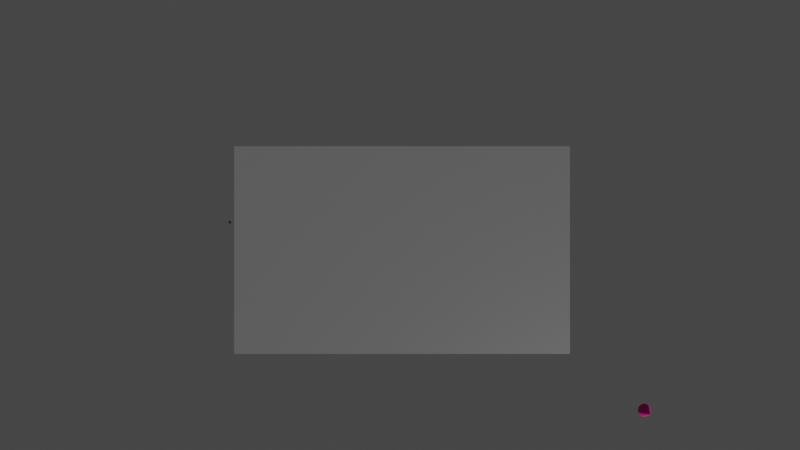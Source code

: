 # Source: CasaCompleta.blend  (saved by Blender 2.81.16; exported with 4.5.12 LTS)
import bpy
from mathutils import Matrix  # noqa: F401  (used for matrix-valued properties, if any)

bpy.ops.wm.read_factory_settings(use_empty=True)
scene = bpy.context.scene
scene.name = 'Scene'

# ---- collections
col_casa = bpy.data.collections.new('Casa'); scene.collection.children.link(col_casa)
col_portas = bpy.data.collections.new('Portas'); col_casa.children.link(col_portas)
col_chaos = bpy.data.collections.new('Chaos'); col_casa.children.link(col_chaos)

# ---- materials (node trees are filled in below, after node groups)
mat_materiais_002 = bpy.data.materials.new('Materiais.002')
mat_materiais_002.use_transparent_shadow = False
mat_material_teto = bpy.data.materials.new('Material_Teto')
mat_material_teto.use_transparent_shadow = False
mat_material_paredes = bpy.data.materials.new('Material_Paredes')
mat_material_paredes.use_transparent_shadow = False
mat_material_porta = bpy.data.materials.new('Material_Porta')
mat_material_porta.use_transparent_shadow = False
mat_materialchao = bpy.data.materials.new('MaterialChao')
mat_materialchao.use_transparent_shadow = False

# ---- material node trees
mat_materiais_002.use_nodes = True; mat_materiais_002.node_tree.nodes.clear()
_N = mat_materiais_002.node_tree.nodes; _L = mat_materiais_002.node_tree.links
n0 = _N.new('ShaderNodeOutputMaterial'); n0.name = 'Saída de material'; n0.location = (300, 300)
n1 = _N.new('ShaderNodeBsdfPrincipled'); n1.name = 'BSDF - Pré-fundamentado'; n1.location = (10, 300)
n1.distribution = 'GGX'
n1.subsurface_method = 'BURLEY'
n1.inputs[0].default_value = (0.8, 0.0, 0.3009, 1.0)
n1.inputs[3].default_value = 1.45
n1.inputs[27].default_value = (0.0, 0.0, 0.0, 1.0)
n1.inputs[28].default_value = 1.0
_L.new(n1.outputs[0], n0.inputs[0])
n0.is_active_output = True
mat_material_teto.use_nodes = True; mat_material_teto.node_tree.nodes.clear()
_N = mat_material_teto.node_tree.nodes; _L = mat_material_teto.node_tree.links
n0 = _N.new('ShaderNodeOutputMaterial'); n0.name = 'Saída de material'; n0.location = (300, 300)
n1 = _N.new('ShaderNodeBsdfPrincipled'); n1.name = 'BSDF - Pré-fundamentado'; n1.location = (10, 300)
n1.distribution = 'GGX'
n1.subsurface_method = 'BURLEY'
n1.inputs[0].default_value = (0.1301, 0.1274, 0.1301, 1.0)
n1.inputs[3].default_value = 1.45
n1.inputs[27].default_value = (0.0, 0.0, 0.0, 1.0)
n1.inputs[28].default_value = 1.0
_L.new(n1.outputs[0], n0.inputs[0])
n0.is_active_output = True
mat_material_paredes.use_nodes = True; mat_material_paredes.node_tree.nodes.clear()
_N = mat_material_paredes.node_tree.nodes; _L = mat_material_paredes.node_tree.links
n0 = _N.new('ShaderNodeOutputMaterial'); n0.name = 'Saída de material'; n0.location = (300, 300)
n1 = _N.new('ShaderNodeBsdfPrincipled'); n1.name = 'BSDF - Pré-fundamentado'; n1.location = (10, 300)
n1.distribution = 'GGX'
n1.subsurface_method = 'BURLEY'
n1.inputs[0].default_value = (0.1055, 0.1055, 0.1055, 1.0)
n1.inputs[3].default_value = 1.45
n1.inputs[27].default_value = (0.0, 0.0, 0.0, 1.0)
n1.inputs[28].default_value = 1.0
_L.new(n1.outputs[0], n0.inputs[0])
n0.is_active_output = True
mat_material_porta.use_nodes = True; mat_material_porta.node_tree.nodes.clear()
_N = mat_material_porta.node_tree.nodes; _L = mat_material_porta.node_tree.links
n0 = _N.new('ShaderNodeOutputMaterial'); n0.name = 'Saída de material'; n0.location = (300, 300)
n1 = _N.new('ShaderNodeBsdfPrincipled'); n1.name = 'BSDF - Pré-fundamentado'; n1.location = (10, 300)
n1.distribution = 'GGX'
n1.subsurface_method = 'BURLEY'
n1.inputs[0].default_value = (0.4299, 0.475, 0.563, 1.0)
n1.inputs[3].default_value = 1.45
n1.inputs[27].default_value = (0.0, 0.0, 0.0, 1.0)
n1.inputs[28].default_value = 1.0
_L.new(n1.outputs[0], n0.inputs[0])
n0.is_active_output = True
mat_materialchao.use_nodes = True; mat_materialchao.node_tree.nodes.clear()
_N = mat_materialchao.node_tree.nodes; _L = mat_materialchao.node_tree.links
n0 = _N.new('ShaderNodeOutputMaterial'); n0.name = 'Saída de material'; n0.location = (300, 300)
n1 = _N.new('ShaderNodeBsdfPrincipled'); n1.name = 'BSDF - Pré-fundamentado'; n1.location = (10, 300)
n1.distribution = 'GGX'
n1.subsurface_method = 'BURLEY'
n1.inputs[3].default_value = 1.45
n1.inputs[27].default_value = (0.0, 0.0, 0.0, 1.0)
n1.inputs[28].default_value = 1.0
_L.new(n1.outputs[0], n0.inputs[0])
n0.is_active_output = True

# ---- world
world_world = bpy.data.worlds.new('World'); scene.world = world_world
world_world.use_nodes = True; world_world.node_tree.nodes.clear()
_N = world_world.node_tree.nodes; _L = world_world.node_tree.links
n0 = _N.new('ShaderNodeOutputWorld'); n0.name = 'World Output'; n0.location = (300, 300)
n1 = _N.new('ShaderNodeBackground'); n1.name = 'Background'; n1.location = (10, 300)
n1.inputs[0].default_value = (0.05088, 0.05088, 0.05088, 1.0)
_L.new(n1.outputs[0], n0.inputs[0])
n0.is_active_output = True
world_world.color = (0.05088, 0.05088, 0.05088)
world_world.use_sun_shadow = False
world_world.sun_shadow_jitter_overblur = 0.0

# ---- cameras
cam_camera = bpy.data.cameras.new('Camera')
cam_camera.clip_end = 100.0
cam_camera.lens = 25.0
cam_camera.ortho_scale = 7.314

# ---- meshes
me_cone = bpy.data.meshes.new('Cone')
me_cone.from_pydata([(0.0, 1.0, -1.0), (0.1951, 0.9808, -1.0), (0.3827, 0.9239, -1.0), (0.5556, 0.8315, -1.0), (0.7071, 0.7071, -1.0), (0.8315, 0.5556, -1.0), (0.9239, 0.3827, -1.0), (0.9808, 0.1951, -1.0), (1.0, 7.55e-08, -1.0), (0.9808, -0.1951, -1.0), (0.9239, -0.3827, -1.0), (0.8315, -0.5556, -1.0), (0.7071, -0.7071, -1.0), (0.5556, -0.8315, -1.0), (0.3827, -0.9239, -1.0), (0.1951, -0.9808, -1.0), (-3.258e-07, -1.0, -1.0), (-0.1951, -0.9808, -1.0), (-0.3827, -0.9239, -1.0), (-0.5556, -0.8315, -1.0), (-0.7071, -0.7071, -1.0), (-0.8315, -0.5556, -1.0), (-0.9239, -0.3827, -1.0), (0.0, 0.0, 1.0), (-0.9808, -0.1951, -1.0), (-1.0, 9.656e-07, -1.0), (-0.9808, 0.1951, -1.0), (-0.9239, 0.3827, -1.0), (-0.8315, 0.5556, -1.0), (-0.7071, 0.7071, -1.0), (-0.5556, 0.8315, -1.0), (-0.3827, 0.9239, -1.0), (-0.1951, 0.9808, -1.0)], [], [(0, 23, 1), (1, 23, 2), (2, 23, 3), (3, 23, 4), (4, 23, 5), (5, 23, 6), (6, 23, 7), (7, 23, 8), (8, 23, 9), (9, 23, 10), (10, 23, 11), (11, 23, 12), (12, 23, 13), (13, 23, 14), (14, 23, 15), (15, 23, 16), (16, 23, 17), (17, 23, 18), (18, 23, 19), (19, 23, 20), (20, 23, 21), (21, 23, 22), (22, 23, 24), (24, 23, 25), (25, 23, 26), (26, 23, 27), (27, 23, 28), (28, 23, 29), (29, 23, 30), (30, 23, 31), (31, 23, 32), (32, 23, 0), (0, 1, 2, 3, 4, 5, 6, 7, 8, 9, 10, 11, 12, 13, 14, 15, 16, 17, 18, 19, 20, 21, 22, 24, 25, 26, 27, 28, 29, 30, 31, 32)])
_uv = me_cone.uv_layers.new(name='Mapa UV')
_uv.uv.foreach_set('vector', [0.25, 0.49, 0.25, 0.25, 0.2968, 0.4854, 0.2968, 0.4854, 0.25, 0.25, 0.3418, 0.4717, 0.3418, 0.4717, 0.25, 0.25, 0.3833, 0.4496, 0.3833, 0.4496, 0.25, 0.25, 0.4197, 0.4197, 0.4197, 0.4197, 0.25, 0.25, 0.4496, 0.3833, 0.4496, 0.3833, 0.25, 0.25, 0.4717, 0.3418, 0.4717, 0.3418, 0.25, 0.25, 0.4854, 0.2968, 0.4854, 0.2968, 0.25, 0.25, 0.49, 0.25, 0.49, 0.25, 0.25, 0.25, 0.4854, 0.2032, 0.4854, 0.2032, 0.25, 0.25, 0.4717, 0.1582, 0.4717, 0.1582, 0.25, 0.25, 0.4496, 0.1167, 0.4496, 0.1167, 0.25, 0.25, 0.4197, 0.08029, 0.4197, 0.08029, 0.25, 0.25, 0.3833, 0.05045, 0.3833, 0.05045, 0.25, 0.25, 0.3418, 0.02827, 0.3418, 0.02827, 0.25, 0.25, 0.2968, 0.01461, 0.2968, 0.01461, 0.25, 0.25, 0.25, 0.01, 0.25, 0.01, 0.25, 0.25, 0.2032, 0.01461, 0.2032, 0.01461, 0.25, 0.25, 0.1582, 0.02827, 0.1582, 0.02827, 0.25, 0.25, 0.1167, 0.05045, 0.1167, 0.05045, 0.25, 0.25, 0.08029, 0.08029, 0.08029, 0.08029, 0.25, 0.25, 0.05045, 0.1167, 0.05045, 0.1167, 0.25, 0.25, 0.02827, 0.1582, 0.02827, 0.1582, 0.25, 0.25, 0.01461, 0.2032, 0.01461, 0.2032, 0.25, 0.25, 0.01, 0.25, 0.01, 0.25, 0.25, 0.25, 0.01461, 0.2968, 0.01461, 0.2968, 0.25, 0.25, 0.02827, 0.3418, 0.02827, 0.3418, 0.25, 0.25, 0.05045, 0.3833, 0.05045, 0.3833, 0.25, 0.25, 0.08029, 0.4197, 0.08029, 0.4197, 0.25, 0.25, 0.1167, 0.4496, 0.1167, 0.4496, 0.25, 0.25, 0.1582, 0.4717, 0.1582, 0.4717, 0.25, 0.25, 0.2032, 0.4854, 0.2032, 0.4854, 0.25, 0.25, 0.25, 0.49, 0.75, 0.49, 0.7968, 0.4854, 0.8418, 0.4717, 0.8833, 0.4496, 0.9197, 0.4197, 0.9496, 0.3833, 0.9717, 0.3418, 0.9854, 0.2968, 0.99, 0.25, 0.9854, 0.2032, 0.9717, 0.1582, 0.9496, 0.1167, 0.9197, 0.08029, 0.8833, 0.05045, 0.8418, 0.02827, 0.7968, 0.01461, 0.75, 0.01, 0.7032, 0.01461, 0.6582, 0.02827, 0.6167, 0.05045, 0.5803, 0.08029, 0.5504, 0.1167, 0.5283, 0.1582, 0.5146, 0.2032, 0.51, 0.25, 0.5146, 0.2968, 0.5283, 0.3418, 0.5504, 0.3833, 0.5803, 0.4197, 0.6167, 0.4496, 0.6582, 0.4717, 0.7032, 0.4854])
me_cone.materials.append(mat_materiais_002)
me_cone.use_remesh_fix_poles = True
me_cone.use_remesh_preserve_attributes = False
me_cone.use_mirror_vertex_groups = False
me_cone.update()
me_cubo_035 = bpy.data.meshes.new('Cubo.035')
me_cubo_035.from_pydata([(-2.182, 2.647, 25.0), (2.27, 2.647, 25.0), (2.27, -1.671, 25.0), (-2.183, -1.671, 25.0), (2.27, -1.671, 30.0), (-2.183, -1.671, 30.0), (-2.182, 2.647, 30.0), (2.27, 2.647, 30.0)], [], [(2, 3, 0, 1), (4, 7, 6, 5), (2, 4, 5, 3), (1, 7, 4, 2), (3, 5, 6, 0), (0, 6, 7, 1)])
_uv = me_cubo_035.uv_layers.new(name='Mapa UV')
_uv.uv.foreach_set('vector', [0.0, 0.0, 0.0, 0.0, 0.0, 0.0, 0.0, 0.0, 0.0, 0.0, 0.0, 0.0, 0.0, 0.0, 0.0, 0.0, 0.0, 0.0, 0.0, 0.0, 0.0, 0.0, 0.0, 0.0, 0.0, 0.0, 0.0, 0.0, 0.0, 0.0, 0.0, 0.0, 0.0, 0.0, 0.0, 0.0, 0.0, 0.0, 0.0, 0.0, 0.0, 0.0, 0.0, 0.0, 0.0, 0.0, 0.0, 0.0])
me_cubo_035.materials.append(mat_material_teto)
me_cubo_035.use_remesh_fix_poles = True
me_cubo_035.use_remesh_preserve_attributes = False
me_cubo_035.use_mirror_vertex_groups = False
me_cubo_035.update()
me_cubo_000 = bpy.data.meshes.new('Cubo.000')
me_cubo_000.from_pydata([(1.154, -0.006896, -25.0), (-1.154, -0.006896, -25.0), (1.154, 0.006897, -25.0), (-1.154, 0.006897, -25.0), (-1.154, -0.006896, 25.0), (1.154, -0.006896, 25.0), (-1.154, 0.006897, 25.0), (1.154, 0.006897, 25.0), (-2.174, 0.6328, -27.0), (-2.174, 0.6328, -25.0), (-2.174, 2.633, -27.0), (-2.174, 2.633, -25.0), (-0.1736, 0.6328, -27.0), (-0.1736, 0.6328, -25.0), (-0.1736, 2.633, -27.0), (-0.1736, 2.633, -25.0), (-2.182, 2.633, -27.0), (-2.182, 0.6328, -27.0), (-2.182, 0.6328, -25.0), (-2.182, 2.633, -25.0), (-0.1648, 2.633, -25.0), (-0.1648, 2.633, -27.0), (-0.1648, 0.6328, -27.0), (-0.1648, 0.6328, -25.0), (0.7363, 2.633, -25.0), (0.7363, 2.633, -27.0), (0.7363, 0.6328, -27.0), (0.7363, 0.6328, -25.0), (0.7451, 2.633, -25.0), (0.7451, 2.633, -27.0), (0.7451, 0.6328, -27.0), (0.7451, 0.6328, -25.0), (2.262, 2.633, -25.0), (2.262, 2.633, -27.0), (2.262, 0.6328, -27.0), (2.262, 0.6328, -25.0), (2.27, 2.633, -25.0), (2.27, 2.633, -27.0), (2.27, 0.6328, -27.0), (2.27, 0.6328, -25.0), (-2.174, 0.619, -27.0), (-2.174, 0.619, -25.0), (-0.1736, 0.619, -25.0), (-0.1736, 0.619, -27.0), (-2.182, 0.619, -27.0), (-2.182, 0.619, -25.0), (-0.1648, 0.619, -25.0), (-0.1648, 0.619, -27.0), (0.7363, 0.619, -25.0), (0.7363, 0.619, -27.0), (0.7451, 0.619, -25.0), (0.7451, 0.619, -27.0), (2.262, 0.619, -25.0), (2.262, 0.619, -27.0), (2.27, 0.619, -25.0), (2.27, 0.619, -27.0), (2.262, -1.657, -25.0), (2.262, -1.657, -27.0), (2.27, -1.657, -25.0), (2.27, -1.657, -27.0), (2.262, -1.671, -25.0), (2.262, -1.671, -27.0), (2.27, -1.671, -25.0), (2.27, -1.671, -27.0), (1.163, 0.619, -25.0), (1.163, 0.619, -27.0), (1.163, -1.657, -25.0), (1.163, -1.657, -27.0), (1.163, -1.671, -25.0), (1.163, -1.671, -27.0), (1.154, 0.619, -25.0), (1.154, 0.619, -27.0), (1.154, -1.657, -25.0), (1.154, -1.657, -27.0), (1.154, -1.671, -25.0), (1.154, -1.671, -27.0), (0.7451, 0.619, -25.0), (0.7451, 0.619, -27.0), (2.262, 0.619, -25.0), (2.262, 0.619, -27.0), (1.162, 0.6328, -25.0), (1.162, 2.633, -25.0), (1.162, 2.633, -27.0), (1.162, 0.6328, -27.0), (1.162, 0.619, -25.0), (1.162, 0.619, -27.0), (1.162, 0.619, -25.0), (1.162, 0.619, -27.0), (0.7451, 0.6328, -27.0), (0.7451, 0.619, -27.0), (1.162, 0.6328, -27.0), (1.162, 0.619, -27.0), (2.27, -0.006897, -27.0), (2.262, -0.006897, -27.0), (2.262, -0.006897, -25.0), (2.27, -0.006897, -25.0), (1.163, -0.006897, -27.0), (1.163, -0.006897, -25.0), (1.154, -0.006897, -27.0), (1.154, -0.006897, -25.0), (1.154, -1.657, -25.0), (1.154, -1.657, -27.0), (1.154, -1.671, -25.0), (1.154, -1.671, -27.0), (1.154, -0.006897, -27.0), (1.154, -0.006897, -25.0), (-1.154, -1.657, -25.0), (-1.154, -1.657, -27.0), (-1.154, -1.671, -25.0), (-1.154, -1.671, -27.0), (-1.154, -0.006897, -27.0), (-1.154, -0.006897, -25.0), (-1.155, -1.657, -25.0), (-1.155, -1.657, -27.0), (-1.155, -1.671, -25.0), (-1.155, -1.671, -27.0), (-1.155, -0.006897, -27.0), (-1.155, -0.006897, -25.0), (-1.164, -1.657, -25.0), (-1.164, -1.657, -27.0), (-1.164, -1.671, -25.0), (-1.164, -1.671, -27.0), (-1.164, -0.006897, -27.0), (-1.164, -0.006897, -25.0), (-2.175, -1.657, -25.0), (-2.175, -1.657, -27.0), (-2.175, -1.671, -25.0), (-2.175, -1.671, -27.0), (-2.175, -0.006897, -27.0), (-2.175, -0.006897, -25.0), (-2.183, -1.657, -25.0), (-2.183, -1.657, -27.0), (-2.183, -1.671, -25.0), (-2.183, -1.671, -27.0), (-2.183, -0.006897, -27.0), (-2.183, -0.006897, -25.0), (1.154, 0.006896, -27.0), (1.154, 0.006896, -25.0), (-1.154, 0.006896, -27.0), (-1.154, 0.006896, -25.0), (-1.155, 0.006896, -27.0), (-1.164, 0.006896, -27.0), (-1.155, 0.006896, -25.0), (-1.164, 0.006896, -25.0), (-2.175, 0.006896, -25.0), (-2.175, 0.006896, -27.0), (-2.183, 0.006896, -27.0), (-2.183, 0.006896, -25.0), (1.154, 0.6207, -27.0), (1.154, 0.6207, -25.0), (-1.154, 0.6207, -27.0), (-1.154, 0.6207, -25.0), (-1.155, 0.6207, -27.0), (-1.164, 0.6207, -27.0), (-1.155, 0.6207, -25.0), (-1.164, 0.6207, -25.0), (-2.175, 0.6207, -25.0), (-2.175, 0.6207, -27.0), (-2.183, 0.6207, -27.0), (-2.183, 0.6207, -25.0), (-0.1736, 2.633, 25.0), (-0.1736, 0.6328, 25.0), (-2.174, 0.6328, 25.0), (-0.1648, 2.633, 25.0), (-0.1648, 0.6328, 25.0), (0.7363, 2.633, 25.0), (0.7363, 0.6328, 25.0), (0.7451, 2.633, 25.0), (0.7451, 0.6328, 25.0), (-0.1736, 0.619, 25.0), (-2.174, 0.619, 25.0), (0.7363, 0.619, 25.0), (-0.1648, 0.619, 25.0), (1.154, -1.657, 25.0), (1.163, -1.657, 25.0), (1.163, -0.006897, 25.0), (1.154, -0.006897, 25.0), (-1.154, -0.006897, 25.0), (1.154, -0.006897, 25.0), (-1.155, -1.657, 25.0), (-1.155, -0.006897, 25.0), (-1.164, -1.657, 25.0), (-1.164, -0.006897, 25.0), (-1.154, 0.006896, 25.0), (1.154, 0.006896, 25.0), (-1.164, 0.006896, 25.0), (-1.155, 0.006896, 25.0), (-1.164, 0.6207, 25.0), (-1.155, 0.6207, 25.0), (-2.174, 2.647, -25.0), (-2.174, 2.647, -27.0), (-0.1736, 2.647, -27.0), (-0.1736, 2.647, -25.0), (-2.182, 2.647, -25.0), (-2.182, 2.647, -27.0), (-0.1648, 2.647, -25.0), (-0.1648, 2.647, -27.0), (0.7363, 2.647, -25.0), (0.7363, 2.647, -27.0), (0.7451, 2.647, -25.0), (0.7451, 2.647, -27.0), (2.262, 2.647, -25.0), (2.262, 2.647, -27.0), (1.162, 2.647, -25.0), (1.162, 2.647, -27.0), (2.27, 2.647, -25.0), (2.27, 2.647, -27.0), (-2.182, 0.619, 25.0), (-2.182, 0.6328, 25.0), (-2.174, 0.6328, 25.0), (-2.174, 2.633, 25.0), (1.162, 2.647, 25.0), (1.162, 2.633, 25.0), (-0.1736, 2.633, 25.0), (-2.182, 2.633, 25.0), (-2.182, 2.647, 25.0), (2.27, 0.619, 25.0), (2.27, 0.6328, 25.0), (-0.1648, 2.633, 25.0), (2.262, 2.647, 25.0), (2.262, 2.633, 25.0), (2.262, 0.6328, 25.0), (2.262, 0.619, 25.0), (0.7363, 2.633, 25.0), (2.27, 2.633, 25.0), (2.27, 2.647, 25.0), (0.7451, 2.633, 25.0), (-2.174, 0.619, 25.0), (2.262, -1.671, 25.0), (1.163, -1.671, 25.0), (2.27, -1.657, 25.0), (2.262, -1.657, 25.0), (2.262, -0.006897, 25.0), (2.27, -0.006897, 25.0), (2.27, -1.671, 25.0), (1.163, -1.657, 25.0), (1.154, -1.671, 25.0), (1.154, -1.657, 25.0), (1.154, -1.671, 25.0), (-1.154, -1.671, 25.0), (1.154, -1.657, 25.0), (-1.154, -1.657, 25.0), (-1.155, -1.671, 25.0), (-1.155, -1.657, 25.0), (-1.164, -1.671, 25.0), (-1.164, -1.657, 25.0), (-2.175, -1.671, 25.0), (-2.175, -1.657, 25.0), (-2.175, -0.006897, 25.0), (-2.183, -1.671, 25.0), (-2.183, -1.657, 25.0), (-2.183, -0.006897, 25.0), (-2.183, 0.006896, 25.0), (-2.175, 0.006896, 25.0), (-2.183, 0.6207, 25.0), (-2.175, 0.6207, 25.0), (-2.174, 2.647, 25.0), (-0.1736, 2.647, 25.0), (-0.1648, 2.647, 25.0), (0.7363, 2.647, 25.0), (0.7451, 2.647, 25.0), (-1.155, 0.006896, -25.0), (-1.164, 0.006896, -25.0), (-1.155, 0.6207, -25.0), (-1.164, 0.6207, -25.0), (-1.164, 0.006896, 25.0), (-1.155, 0.006896, 25.0), (-1.164, 0.6207, 25.0), (-1.155, 0.6207, 25.0)], [], [(4, 5, 7, 6), (1, 0, 5, 4), (2, 3, 6, 7), (36, 205, 225, 224), (33, 82, 204, 202), (99, 72, 173, 176), (22, 26, 49, 47), (10, 14, 12, 8), (17, 18, 19, 16), (23, 13, 42, 46), (58, 95, 233, 230), (10, 8, 17, 16), (83, 34, 53, 85), (10, 16, 194, 190), (26, 30, 51, 49), (12, 14, 21, 22), (41, 42, 169, 170), (22, 21, 25, 26), (135, 130, 250, 251), (16, 19, 193, 194), (18, 17, 44, 45), (26, 25, 29, 30), (129, 144, 253, 248), (36, 37, 206, 205), (12, 22, 47, 43), (83, 82, 33, 34), (37, 36, 39, 38), (34, 33, 37, 38), (20, 24, 223, 218), (159, 147, 252, 254), (43, 42, 41, 40), (40, 41, 45, 44), (46, 47, 49, 48), (42, 43, 47, 46), (48, 49, 51, 50), (93, 92, 59, 57), (85, 53, 79, 87), (8, 12, 43, 40), (31, 27, 48, 50), (38, 39, 54, 55), (94, 56, 231, 232), (23, 20, 163, 164), (117, 123, 182, 180), (80, 31, 50, 84), (34, 38, 55, 53), (17, 8, 40, 44), (59, 58, 62, 63), (52, 53, 65, 64), (199, 197, 259, 260), (92, 95, 58, 59), (60, 61, 63, 62), (57, 59, 63, 61), (61, 60, 68, 69), (130, 132, 249, 250), (97, 64, 70, 99), (67, 69, 75, 73), (147, 135, 251, 252), (93, 57, 67, 96), (57, 61, 69, 67), (98, 73, 101, 104), (74, 72, 100, 102), (197, 195, 258, 259), (69, 68, 74, 75), (96, 67, 73, 98), (64, 65, 71, 70), (86, 87, 79, 78), (53, 52, 78, 79), (84, 50, 76, 86), (50, 51, 77, 76), (52, 84, 86, 78), (76, 77, 87, 86), (35, 80, 84, 52), (51, 85, 87, 77), (30, 29, 82, 83), (37, 33, 202, 206), (51, 30, 88, 89), (88, 90, 91, 89), (83, 85, 91, 90), (85, 51, 89, 91), (30, 83, 90, 88), (65, 96, 98, 71), (70, 71, 98, 99), (53, 93, 96, 65), (72, 66, 174, 173), (55, 54, 95, 92), (11, 15, 213, 210), (53, 55, 92, 93), (134, 135, 147, 146), (103, 102, 108, 109), (75, 74, 102, 103), (99, 98, 104, 105), (72, 99, 105, 100), (73, 75, 103, 101), (108, 106, 112, 114), (106, 111, 117, 112), (104, 101, 107, 110), (101, 103, 109, 107), (35, 52, 222, 221), (116, 113, 119, 122), (110, 111, 139, 138), (109, 108, 114, 115), (111, 110, 116, 117), (110, 107, 113, 116), (107, 109, 115, 113), (195, 192, 257, 258), (113, 115, 121, 119), (66, 97, 175, 174), (9, 11, 210, 209), (115, 114, 120, 121), (128, 125, 131, 134), (15, 13, 161, 160), (121, 120, 126, 127), (128, 134, 146, 145), (122, 119, 125, 128), (119, 121, 127, 125), (135, 134, 131, 130), (130, 131, 133, 132), (125, 127, 133, 131), (39, 36, 224, 217), (18, 45, 207, 208), (127, 126, 132, 133), (138, 139, 151, 150), (141, 145, 157, 153), (140, 141, 153, 152), (137, 136, 148, 149), (129, 123, 143, 144), (123, 117, 142, 143), (156, 159, 254, 255), (105, 104, 136, 137), (117, 116, 140, 142), (104, 110, 138, 136), (122, 128, 145, 141), (116, 122, 141, 140), (149, 148, 150, 151), (154, 152, 153, 155), (156, 157, 158, 159), (155, 153, 157, 156), (112, 117, 180, 179), (142, 140, 152, 154), (146, 147, 159, 158), (136, 138, 150, 148), (145, 146, 158, 157), (126, 120, 244, 246), (160, 161, 164, 163), (165, 166, 168, 167), (166, 164, 172, 171), (161, 162, 170, 169), (174, 175, 176, 173), (179, 180, 182, 181), (9, 41, 170, 162), (13, 23, 164, 161), (13, 9, 162, 161), (31, 28, 167, 168), (105, 137, 184, 178), (118, 112, 179, 181), (20, 15, 160, 163), (139, 111, 177, 183), (27, 31, 168, 166), (28, 24, 165, 167), (97, 99, 176, 175), (154, 155, 187, 188), (24, 27, 166, 165), (42, 13, 161, 169), (46, 48, 171, 172), (143, 142, 186, 185), (23, 46, 172, 164), (27, 23, 164, 166), (123, 118, 181, 182), (48, 27, 166, 171), (189, 190, 194, 193), (190, 189, 192, 191), (191, 192, 195, 196), (196, 195, 197, 198), (198, 197, 199, 200), (204, 203, 201, 202), (202, 201, 205, 206), (200, 199, 203, 204), (189, 193, 215, 256), (21, 14, 191, 196), (14, 10, 190, 191), (102, 100, 240, 238), (25, 21, 196, 198), (62, 58, 230, 234), (118, 124, 247, 245), (29, 25, 198, 200), (74, 68, 229, 236), (82, 29, 200, 204), (214, 210, 256, 215), (209, 210, 214, 208), (212, 220, 219, 211), (217, 221, 222, 216), (220, 221, 217, 224), (220, 224, 225, 219), (209, 208, 207, 227), (233, 232, 231, 230), (230, 231, 228, 234), (228, 231, 235, 229), (229, 235, 237, 236), (216, 222, 232, 233), (238, 240, 241, 239), (244, 245, 247, 246), (242, 243, 245, 244), (247, 248, 251, 250), (246, 247, 250, 249), (251, 248, 253, 252), (252, 253, 255, 254), (213, 218, 258, 257), (223, 226, 260, 259), (226, 212, 211, 260), (210, 213, 257, 256), (218, 223, 259, 258), (81, 32, 220, 212), (144, 156, 255, 253), (203, 199, 260, 211), (106, 108, 239, 241), (41, 9, 209, 227), (45, 41, 227, 207), (56, 66, 235, 231), (68, 60, 228, 229), (19, 18, 208, 214), (24, 28, 226, 223), (205, 201, 219, 225), (132, 126, 246, 249), (201, 203, 211, 219), (112, 118, 245, 243), (120, 114, 242, 244), (52, 94, 232, 222), (100, 106, 241, 240), (32, 35, 221, 220), (193, 19, 214, 215), (95, 54, 216, 233), (72, 74, 236, 237), (192, 189, 256, 257), (108, 102, 238, 239), (28, 81, 212, 226), (54, 39, 217, 216), (124, 129, 248, 247), (114, 112, 243, 242), (66, 72, 237, 235), (60, 62, 234, 228), (15, 20, 218, 213), (46, 172, 169, 42), (172, 164, 161, 169), (265, 266, 268, 267), (261, 263, 268, 266), (264, 262, 265, 267), (123, 182, 265, 262), (183, 177, 182, 265), (114, 108, 239, 242)])
_uv = me_cubo_000.uv_layers.new(name='Mapa UV')
_uv.uv.foreach_set('vector', [0.625, 0.75, 0.625, 0.75, 0.625, 0.75, 0.625, 0.75, 0.625, 0.75, 0.625, 0.75, 0.625, 0.75, 0.625, 0.75, 0.625, 0.75, 0.625, 0.75, 0.625, 0.75, 0.625, 0.75, 0.625, 0.5, 0.625, 0.5, 0.625, 0.5, 0.625, 0.5, 0.375, 0.5, 0.375, 0.5, 0.375, 0.5, 0.375, 0.5, 0.625, 0.75, 0.625, 0.75, 0.625, 0.75, 0.625, 0.75, 0.375, 0.75, 0.375, 0.75, 0.375, 0.75, 0.375, 0.75, 0.125, 0.5, 0.375, 0.5, 0.375, 0.75, 0.125, 0.75, 0.375, 0.0, 0.625, 0.0, 0.625, 0.25, 0.375, 0.25, 0.625, 0.75, 0.625, 0.75, 0.625, 0.75, 0.625, 0.75, 0.625, 0.75, 0.625, 0.75, 0.625, 0.75, 0.625, 0.75, 0.125, 0.5, 0.125, 0.75, 0.125, 0.75, 0.125, 0.5, 0.375, 0.75, 0.375, 0.75, 0.375, 0.75, 0.375, 0.75, 0.125, 0.5, 0.125, 0.5, 0.125, 0.5, 0.125, 0.5, 0.375, 0.75, 0.375, 0.75, 0.375, 0.75, 0.375, 0.75, 0.375, 0.75, 0.375, 0.5, 0.375, 0.5, 0.375, 0.75, 0.625, 1.0, 0.625, 0.75, 0.625, 0.75, 0.625, 1.0, 0.375, 0.75, 0.375, 0.5, 0.375, 0.5, 0.375, 0.75, 0.625, 0.75, 0.625, 0.75, 0.625, 0.75, 0.625, 0.75, 0.375, 0.25, 0.625, 0.25, 0.625, 0.25, 0.375, 0.25, 0.625, 0.0, 0.375, 0.0, 0.375, 0.0, 0.625, 0.0, 0.375, 0.75, 0.375, 0.5, 0.375, 0.5, 0.375, 0.75, 0.625, 0.75, 0.625, 0.75, 0.625, 0.75, 0.625, 0.75, 0.625, 0.5, 0.375, 0.5, 0.375, 0.5, 0.625, 0.5, 0.375, 0.75, 0.375, 0.75, 0.375, 0.75, 0.375, 0.75, 0.375, 0.75, 0.375, 0.5, 0.375, 0.5, 0.375, 0.75, 0.375, 0.5, 0.625, 0.5, 0.625, 0.75, 0.375, 0.75, 0.375, 0.75, 0.375, 0.5, 0.375, 0.5, 0.375, 0.75, 0.625, 0.5, 0.625, 0.5, 0.625, 0.5, 0.625, 0.5, 0.625, 0.75, 0.625, 0.75, 0.625, 0.75, 0.625, 0.75, 0.375, 0.75, 0.625, 0.75, 0.625, 1.0, 0.375, 1.0, 0.375, 1.0, 0.625, 1.0, 0.625, 1.0, 0.375, 1.0, 0.625, 0.75, 0.375, 0.75, 0.375, 0.75, 0.625, 0.75, 0.625, 0.75, 0.375, 0.75, 0.375, 0.75, 0.625, 0.75, 0.625, 0.75, 0.375, 0.75, 0.375, 0.75, 0.625, 0.75, 0.375, 0.75, 0.375, 0.75, 0.375, 0.75, 0.375, 0.75, 0.375, 0.75, 0.375, 0.75, 0.375, 0.75, 0.375, 0.75, 0.125, 0.75, 0.375, 0.75, 0.375, 0.75, 0.125, 0.75, 0.625, 0.75, 0.625, 0.75, 0.625, 0.75, 0.625, 0.75, 0.375, 0.75, 0.625, 0.75, 0.625, 0.75, 0.375, 0.75, 0.625, 0.75, 0.625, 0.75, 0.625, 0.75, 0.625, 0.75, 0.625, 0.75, 0.625, 0.5, 0.625, 0.5, 0.625, 0.75, 0.625, 0.75, 0.625, 0.75, 0.625, 0.75, 0.625, 0.75, 0.625, 0.75, 0.625, 0.75, 0.625, 0.75, 0.625, 0.75, 0.375, 0.75, 0.375, 0.75, 0.375, 0.75, 0.375, 0.75, 0.125, 0.75, 0.125, 0.75, 0.125, 0.75, 0.125, 0.75, 0.375, 0.75, 0.625, 0.75, 0.625, 0.75, 0.375, 0.75, 0.625, 0.75, 0.375, 0.75, 0.375, 0.75, 0.625, 0.75, 0.625, 0.5, 0.625, 0.5, 0.625, 0.5, 0.625, 0.5, 0.375, 0.75, 0.625, 0.75, 0.625, 0.75, 0.375, 0.75, 0.625, 0.75, 0.375, 0.75, 0.375, 0.75, 0.625, 0.75, 0.375, 0.75, 0.375, 0.75, 0.375, 0.75, 0.375, 0.75, 0.375, 0.75, 0.625, 0.75, 0.625, 0.75, 0.375, 0.75, 0.625, 0.75, 0.625, 0.75, 0.625, 0.75, 0.625, 0.75, 0.625, 0.75, 0.625, 0.75, 0.625, 0.75, 0.625, 0.75, 0.375, 0.75, 0.375, 0.75, 0.375, 0.75, 0.375, 0.75, 0.625, 0.75, 0.625, 0.75, 0.625, 0.75, 0.625, 0.75, 0.375, 0.75, 0.375, 0.75, 0.375, 0.75, 0.375, 0.75, 0.375, 0.75, 0.375, 0.75, 0.375, 0.75, 0.375, 0.75, 0.375, 0.75, 0.375, 0.75, 0.375, 0.75, 0.375, 0.75, 0.625, 0.75, 0.625, 0.75, 0.625, 0.75, 0.625, 0.75, 0.625, 0.5, 0.625, 0.5, 0.625, 0.5, 0.625, 0.5, 0.375, 0.75, 0.625, 0.75, 0.625, 0.75, 0.375, 0.75, 0.375, 0.75, 0.375, 0.75, 0.375, 0.75, 0.375, 0.75, 0.625, 0.75, 0.375, 0.75, 0.375, 0.75, 0.625, 0.75, 0.625, 0.75, 0.375, 0.75, 0.375, 0.75, 0.625, 0.75, 0.375, 0.75, 0.625, 0.75, 0.625, 0.75, 0.375, 0.75, 0.625, 0.75, 0.625, 0.75, 0.625, 0.75, 0.625, 0.75, 0.625, 0.75, 0.375, 0.75, 0.375, 0.75, 0.625, 0.75, 0.625, 0.75, 0.625, 0.75, 0.625, 0.75, 0.625, 0.75, 0.625, 0.75, 0.375, 0.75, 0.375, 0.75, 0.625, 0.75, 0.625, 0.75, 0.625, 0.75, 0.625, 0.75, 0.625, 0.75, 0.375, 0.75, 0.375, 0.75, 0.375, 0.75, 0.375, 0.75, 0.375, 0.75, 0.375, 0.5, 0.375, 0.5, 0.375, 0.75, 0.375, 0.5, 0.375, 0.5, 0.375, 0.5, 0.375, 0.5, 0.375, 0.75, 0.375, 0.75, 0.375, 0.75, 0.375, 0.75, 0.375, 0.75, 0.375, 0.75, 0.375, 0.75, 0.375, 0.75, 0.375, 0.75, 0.375, 0.75, 0.375, 0.75, 0.375, 0.75, 0.375, 0.75, 0.375, 0.75, 0.375, 0.75, 0.375, 0.75, 0.375, 0.75, 0.375, 0.75, 0.375, 0.75, 0.375, 0.75, 0.375, 0.75, 0.375, 0.75, 0.375, 0.75, 0.375, 0.75, 0.625, 0.75, 0.375, 0.75, 0.375, 0.75, 0.625, 0.75, 0.375, 0.75, 0.375, 0.75, 0.375, 0.75, 0.375, 0.75, 0.625, 0.75, 0.625, 0.75, 0.625, 0.75, 0.625, 0.75, 0.375, 0.75, 0.625, 0.75, 0.625, 0.75, 0.375, 0.75, 0.875, 0.5, 0.625, 0.5, 0.625, 0.5, 0.875, 0.5, 0.375, 0.75, 0.375, 0.75, 0.375, 0.75, 0.375, 0.75, 0.375, 0.75, 0.625, 0.75, 0.625, 0.75, 0.375, 0.75, 0.375, 0.75, 0.625, 0.75, 0.625, 0.75, 0.375, 0.75, 0.375, 0.75, 0.625, 0.75, 0.625, 0.75, 0.375, 0.75, 0.625, 0.75, 0.375, 0.75, 0.375, 0.75, 0.625, 0.75, 0.625, 0.75, 0.625, 0.75, 0.625, 0.75, 0.625, 0.75, 0.375, 0.75, 0.375, 0.75, 0.375, 0.75, 0.375, 0.75, 0.625, 0.75, 0.625, 0.75, 0.625, 0.75, 0.625, 0.75, 0.625, 0.75, 0.625, 0.75, 0.625, 0.75, 0.625, 0.75, 0.375, 0.75, 0.375, 0.75, 0.375, 0.75, 0.375, 0.75, 0.375, 0.75, 0.375, 0.75, 0.375, 0.75, 0.375, 0.75, 0.625, 0.75, 0.625, 0.75, 0.625, 0.75, 0.625, 0.75, 0.375, 0.75, 0.375, 0.75, 0.375, 0.75, 0.375, 0.75, 0.375, 0.75, 0.625, 0.75, 0.625, 0.75, 0.375, 0.75, 0.375, 0.75, 0.625, 0.75, 0.625, 0.75, 0.375, 0.75, 0.625, 0.75, 0.375, 0.75, 0.375, 0.75, 0.625, 0.75, 0.375, 0.75, 0.375, 0.75, 0.375, 0.75, 0.375, 0.75, 0.375, 0.75, 0.375, 0.75, 0.375, 0.75, 0.375, 0.75, 0.625, 0.5, 0.625, 0.5, 0.625, 0.5, 0.625, 0.5, 0.375, 0.75, 0.375, 0.75, 0.375, 0.75, 0.375, 0.75, 0.625, 0.75, 0.625, 0.75, 0.625, 0.75, 0.625, 0.75, 0.875, 0.75, 0.875, 0.5, 0.875, 0.5, 0.875, 0.75, 0.375, 0.75, 0.625, 0.75, 0.625, 0.75, 0.375, 0.75, 0.375, 0.75, 0.375, 0.75, 0.375, 0.75, 0.375, 0.75, 0.625, 0.5, 0.625, 0.75, 0.625, 0.75, 0.625, 0.5, 0.375, 0.75, 0.625, 0.75, 0.625, 0.75, 0.375, 0.75, 0.375, 0.75, 0.375, 0.75, 0.375, 0.75, 0.375, 0.75, 0.375, 0.75, 0.375, 0.75, 0.375, 0.75, 0.375, 0.75, 0.375, 0.75, 0.375, 0.75, 0.375, 0.75, 0.375, 0.75, 0.625, 0.75, 0.375, 0.75, 0.375, 0.75, 0.625, 0.75, 0.625, 0.75, 0.375, 0.75, 0.375, 0.75, 0.625, 0.75, 0.375, 0.75, 0.375, 0.75, 0.375, 0.75, 0.375, 0.75, 0.625, 0.75, 0.625, 0.5, 0.625, 0.5, 0.625, 0.75, 0.625, 0.0, 0.625, 0.0, 0.625, 0.0, 0.625, 0.0, 0.375, 0.75, 0.625, 0.75, 0.625, 0.75, 0.375, 0.75, 0.375, 0.75, 0.625, 0.75, 0.625, 0.75, 0.375, 0.75, 0.375, 0.75, 0.375, 0.75, 0.375, 0.75, 0.375, 0.75, 0.375, 0.75, 0.375, 0.75, 0.375, 0.75, 0.375, 0.75, 0.625, 0.75, 0.375, 0.75, 0.375, 0.75, 0.625, 0.75, 0.625, 0.75, 0.625, 0.75, 0.625, 0.75, 0.625, 0.75, 0.625, 0.75, 0.625, 0.75, 0.625, 0.75, 0.625, 0.75, 0.625, 0.75, 0.625, 0.75, 0.625, 0.75, 0.625, 0.75, 0.625, 0.75, 0.375, 0.75, 0.375, 0.75, 0.625, 0.75, 0.625, 0.75, 0.375, 0.75, 0.375, 0.75, 0.625, 0.75, 0.375, 0.75, 0.375, 0.75, 0.375, 0.75, 0.375, 0.75, 0.375, 0.75, 0.375, 0.75, 0.375, 0.75, 0.375, 0.75, 0.375, 0.75, 0.375, 0.75, 0.375, 0.75, 0.375, 0.75, 0.625, 0.75, 0.375, 0.75, 0.375, 0.75, 0.625, 0.75, 0.625, 0.75, 0.375, 0.75, 0.375, 0.75, 0.625, 0.75, 0.625, 0.75, 0.375, 0.75, 0.375, 0.75, 0.625, 0.75, 0.625, 0.75, 0.375, 0.75, 0.375, 0.75, 0.625, 0.75, 0.625, 0.75, 0.625, 0.75, 0.625, 0.75, 0.625, 0.75, 0.625, 0.75, 0.375, 0.75, 0.375, 0.75, 0.625, 0.75, 0.375, 0.75, 0.625, 0.75, 0.625, 0.75, 0.375, 0.75, 0.375, 0.75, 0.375, 0.75, 0.375, 0.75, 0.375, 0.75, 0.375, 0.75, 0.375, 0.75, 0.375, 0.75, 0.375, 0.75, 0.625, 0.75, 0.625, 0.75, 0.625, 0.75, 0.625, 0.75, 0.625, 0.5, 0.625, 0.75, 0.625, 0.75, 0.625, 0.5, 0.625, 0.5, 0.625, 0.75, 0.625, 0.75, 0.625, 0.5, 0.625, 0.75, 0.625, 0.75, 0.625, 0.75, 0.625, 0.75, 0.625, 0.75, 0.875, 0.75, 0.875, 0.75, 0.625, 0.75, 0.625, 0.75, 0.625, 0.75, 0.625, 0.75, 0.625, 0.75, 0.625, 0.75, 0.625, 0.75, 0.625, 0.75, 0.625, 0.75, 0.875, 0.75, 0.875, 0.75, 0.875, 0.75, 0.875, 0.75, 0.625, 0.75, 0.625, 0.75, 0.625, 0.75, 0.625, 0.75, 0.625, 0.75, 0.875, 0.75, 0.875, 0.75, 0.625, 0.75, 0.625, 0.75, 0.625, 0.5, 0.625, 0.5, 0.625, 0.75, 0.625, 0.75, 0.625, 0.75, 0.625, 0.75, 0.625, 0.75, 0.625, 0.75, 0.625, 0.75, 0.625, 0.75, 0.625, 0.75, 0.625, 0.5, 0.625, 0.5, 0.625, 0.5, 0.625, 0.5, 0.625, 0.75, 0.625, 0.75, 0.625, 0.75, 0.625, 0.75, 0.625, 0.75, 0.625, 0.75, 0.625, 0.75, 0.625, 0.75, 0.625, 0.5, 0.625, 0.5, 0.625, 0.5, 0.625, 0.5, 0.625, 0.75, 0.625, 0.75, 0.625, 0.75, 0.625, 0.75, 0.625, 0.75, 0.625, 0.75, 0.625, 0.75, 0.625, 0.75, 0.625, 0.5, 0.625, 0.75, 0.625, 0.75, 0.625, 0.5, 0.625, 0.75, 0.625, 0.75, 0.625, 0.75, 0.625, 0.75, 0.625, 0.75, 0.625, 0.75, 0.625, 0.75, 0.625, 0.75, 0.625, 0.75, 0.625, 0.75, 0.625, 0.75, 0.625, 0.75, 0.625, 0.75, 0.625, 0.75, 0.625, 0.75, 0.625, 0.75, 0.625, 0.75, 0.625, 0.75, 0.625, 0.75, 0.625, 0.75, 0.625, 0.75, 0.625, 0.75, 0.625, 0.75, 0.625, 0.75, 0.625, 0.75, 0.625, 0.75, 0.625, 0.75, 0.625, 0.75, 0.625, 0.25, 0.375, 0.25, 0.375, 0.25, 0.625, 0.25, 0.375, 0.25, 0.625, 0.25, 0.625, 0.5, 0.375, 0.5, 0.375, 0.5, 0.625, 0.5, 0.625, 0.5, 0.375, 0.5, 0.375, 0.5, 0.625, 0.5, 0.625, 0.5, 0.375, 0.5, 0.375, 0.5, 0.625, 0.5, 0.625, 0.5, 0.375, 0.5, 0.375, 0.5, 0.625, 0.5, 0.625, 0.5, 0.375, 0.5, 0.375, 0.5, 0.625, 0.5, 0.625, 0.5, 0.375, 0.5, 0.375, 0.5, 0.625, 0.5, 0.625, 0.5, 0.375, 0.5, 0.625, 0.25, 0.625, 0.25, 0.625, 0.25, 0.625, 0.25, 0.375, 0.5, 0.375, 0.5, 0.375, 0.5, 0.375, 0.5, 0.375, 0.5, 0.125, 0.5, 0.125, 0.5, 0.375, 0.5, 0.625, 0.75, 0.625, 0.75, 0.625, 0.75, 0.625, 0.75, 0.375, 0.5, 0.375, 0.5, 0.375, 0.5, 0.375, 0.5, 0.625, 0.75, 0.625, 0.75, 0.625, 0.75, 0.625, 0.75, 0.625, 0.75, 0.625, 0.75, 0.625, 0.75, 0.625, 0.75, 0.375, 0.5, 0.375, 0.5, 0.375, 0.5, 0.375, 0.5, 0.625, 0.75, 0.625, 0.75, 0.625, 0.75, 0.625, 0.75, 0.375, 0.5, 0.375, 0.5, 0.375, 0.5, 0.375, 0.5, 0.875, 0.5, 0.875, 0.5, 0.875, 0.5, 0.875, 0.5, 0.875, 0.75, 0.875, 0.5, 0.875, 0.5, 0.875, 0.75, 0.625, 0.5, 0.625, 0.5, 0.625, 0.5, 0.625, 0.5, 0.625, 0.75, 0.625, 0.75, 0.625, 0.75, 0.625, 0.75, 0.625, 0.5, 0.625, 0.75, 0.625, 0.75, 0.625, 0.5, 0.625, 0.5, 0.625, 0.5, 0.625, 0.5, 0.625, 0.5, 0.875, 0.75, 0.875, 0.75, 0.875, 0.75, 0.875, 0.75, 0.625, 0.75, 0.625, 0.75, 0.625, 0.75, 0.625, 0.75, 0.625, 0.75, 0.625, 0.75, 0.625, 0.75, 0.625, 0.75, 0.625, 0.75, 0.625, 0.75, 0.625, 0.75, 0.625, 0.75, 0.625, 0.75, 0.625, 0.75, 0.625, 0.75, 0.625, 0.75, 0.625, 0.75, 0.625, 0.75, 0.625, 0.75, 0.625, 0.75, 0.625, 0.75, 0.625, 0.75, 0.625, 0.75, 0.625, 0.75, 0.625, 0.75, 0.625, 0.75, 0.625, 0.75, 0.625, 0.75, 0.625, 0.75, 0.625, 0.75, 0.625, 0.75, 0.625, 0.75, 0.625, 0.75, 0.625, 0.75, 0.625, 0.75, 0.625, 0.75, 0.625, 0.75, 0.625, 0.75, 0.625, 0.75, 0.625, 0.75, 0.625, 0.75, 0.625, 0.75, 0.625, 0.75, 0.625, 0.75, 0.625, 0.75, 0.625, 0.75, 0.625, 0.75, 0.625, 0.75, 0.625, 0.5, 0.625, 0.5, 0.625, 0.5, 0.625, 0.5, 0.625, 0.5, 0.625, 0.5, 0.625, 0.5, 0.625, 0.5, 0.625, 0.5, 0.625, 0.5, 0.625, 0.5, 0.625, 0.5, 0.875, 0.5, 0.625, 0.5, 0.625, 0.5, 0.875, 0.5, 0.625, 0.5, 0.625, 0.5, 0.625, 0.5, 0.625, 0.5, 0.625, 0.5, 0.625, 0.5, 0.625, 0.5, 0.625, 0.5, 0.625, 0.75, 0.625, 0.75, 0.625, 0.75, 0.625, 0.75, 0.625, 0.5, 0.625, 0.5, 0.625, 0.5, 0.625, 0.5, 0.625, 0.75, 0.625, 0.75, 0.625, 0.75, 0.625, 0.75, 0.875, 0.75, 0.875, 0.75, 0.875, 0.75, 0.875, 0.75, 0.625, 1.0, 0.625, 1.0, 0.625, 1.0, 0.625, 1.0, 0.625, 0.75, 0.625, 0.75, 0.625, 0.75, 0.625, 0.75, 0.625, 0.75, 0.625, 0.75, 0.625, 0.75, 0.625, 0.75, 0.625, 0.25, 0.625, 0.0, 0.625, 0.0, 0.625, 0.25, 0.625, 0.5, 0.625, 0.5, 0.625, 0.5, 0.625, 0.5, 0.625, 0.5, 0.625, 0.5, 0.625, 0.5, 0.625, 0.5, 0.625, 0.75, 0.625, 0.75, 0.625, 0.75, 0.625, 0.75, 0.625, 0.5, 0.625, 0.5, 0.625, 0.5, 0.625, 0.5, 0.625, 0.75, 0.625, 0.75, 0.625, 0.75, 0.625, 0.75, 0.625, 0.75, 0.625, 0.75, 0.625, 0.75, 0.625, 0.75, 0.625, 0.75, 0.625, 0.75, 0.625, 0.75, 0.625, 0.75, 0.625, 0.75, 0.625, 0.75, 0.625, 0.75, 0.625, 0.75, 0.625, 0.5, 0.625, 0.75, 0.625, 0.75, 0.625, 0.5, 0.625, 0.25, 0.625, 0.25, 0.625, 0.25, 0.625, 0.25, 0.625, 0.75, 0.625, 0.75, 0.625, 0.75, 0.625, 0.75, 0.625, 0.75, 0.625, 0.75, 0.625, 0.75, 0.625, 0.75, 0.625, 0.5, 0.625, 0.25, 0.625, 0.25, 0.625, 0.5, 0.625, 0.75, 0.625, 0.75, 0.625, 0.75, 0.625, 0.75, 0.625, 0.5, 0.625, 0.5, 0.625, 0.5, 0.625, 0.5, 0.625, 0.75, 0.625, 0.75, 0.625, 0.75, 0.625, 0.75, 0.625, 0.75, 0.625, 0.75, 0.625, 0.75, 0.625, 0.75, 0.625, 0.75, 0.625, 0.75, 0.625, 0.75, 0.625, 0.75, 0.625, 0.75, 0.625, 0.75, 0.625, 0.75, 0.625, 0.75, 0.625, 0.75, 0.625, 0.75, 0.625, 0.75, 0.625, 0.75, 0.625, 0.5, 0.625, 0.5, 0.625, 0.5, 0.625, 0.5, 0.625, 0.75, 0.625, 0.75, 0.625, 0.75, 0.625, 0.75, 0.625, 0.75, 0.625, 0.75, 0.625, 0.75, 0.625, 0.75, 0.625, 0.75, 0.625, 0.75, 0.625, 0.75, 0.625, 0.75, 0.625, 0.75, 0.625, 0.75, 0.625, 0.75, 0.625, 0.75, 0.625, 0.75, 0.625, 0.75, 0.625, 0.75, 0.625, 0.75, 0.625, 0.75, 0.625, 0.75, 0.625, 0.75, 0.625, 0.75, 0.625, 0.75, 0.625, 0.75, 0.625, 0.75, 0.625, 0.75, 0.625, 0.75, 0.625, 0.75, 0.625, 0.75, 0.625, 0.75])
me_cubo_000.materials.append(mat_material_paredes)
me_cubo_000.use_remesh_fix_poles = True
me_cubo_000.use_remesh_preserve_attributes = False
me_cubo_000.use_mirror_vertex_groups = False
me_cubo_000.update()
me_cubo_026 = bpy.data.meshes.new('Cubo.026')
me_cubo_026.from_pydata([(1.154, -0.006896, -25.0), (-1.154, -0.006896, -25.0), (1.154, 0.006897, -25.0), (-1.154, 0.006897, -25.0), (-1.154, -0.006896, 25.0), (1.154, -0.006896, 25.0), (-1.154, 0.006897, 25.0), (1.154, 0.006897, 25.0), (-1.087, 0.006897, -4.014), (-1.087, -0.006896, -4.014), (-1.123, 0.006897, -25.0), (-1.123, -0.006896, -25.0), (-1.123, 0.006897, -4.014), (-1.123, -0.006896, -4.014), (-1.087, 0.006897, -25.0), (-1.087, -0.006896, -25.0), (-1.155, 0.006897, -25.0), (-1.164, 0.006897, -25.0), (-1.155, 0.6207, -25.0), (-1.164, 0.6207, -25.0), (-1.164, 0.006897, 25.0), (-1.155, 0.006897, 25.0), (-1.164, 0.6207, 25.0), (-1.155, 0.6207, 25.0), (-1.155, 0.5626, -4.014), (-1.164, 0.5626, -4.014), (-1.155, 0.5074, -25.0), (-1.164, 0.5074, -25.0), (-1.155, 0.5074, -4.014), (-1.164, 0.5074, -4.014), (-1.155, 0.5626, -25.0), (-1.164, 0.5626, -25.0), (-2.174, 0.6328, -27.0), (-2.174, 0.6328, -25.0), (-2.174, 2.633, -27.0), (-2.174, 2.633, -25.0), (-0.1736, 0.6328, -27.0), (-0.1736, 0.6328, -25.0), (-0.1736, 2.633, -27.0), (-0.1736, 2.633, -25.0), (-2.182, 2.633, -27.0), (-2.182, 0.6328, -27.0), (-2.182, 0.6328, -25.0), (-2.182, 2.633, -25.0), (-0.1648, 2.633, -25.0), (-0.1648, 2.633, -27.0), (-0.1648, 0.6328, -27.0), (-0.1648, 0.6328, -25.0), (0.7363, 2.633, -25.0), (0.7363, 2.633, -27.0), (0.7363, 0.6328, -25.0), (0.7451, 2.633, -25.0), (0.7451, 2.633, -27.0), (0.7451, 0.6328, -27.0), (0.7451, 0.6328, -25.0), (2.262, 2.633, -25.0), (2.262, 2.633, -27.0), (2.262, 0.6328, -27.0), (2.262, 0.6328, -25.0), (2.27, 2.633, -25.0), (2.27, 2.633, -27.0), (2.27, 0.6328, -27.0), (2.27, 0.6328, -25.0), (-2.174, 0.619, -27.0), (-2.174, 0.619, -25.0), (-0.1736, 0.619, -25.0), (-0.1736, 0.619, -27.0), (-2.182, 0.619, -27.0), (-2.182, 0.619, -25.0), (-0.1648, 0.619, -25.0), (-0.1648, 0.619, -27.0), (0.7363, 0.619, -25.0), (0.7451, 0.619, -25.0), (0.7451, 0.619, -27.0), (2.262, 0.619, -25.0), (2.262, 0.619, -27.0), (2.27, 0.619, -25.0), (2.27, 0.619, -27.0), (2.262, -1.657, -25.0), (2.262, -1.657, -27.0), (2.27, -1.657, -25.0), (2.27, -1.657, -27.0), (2.262, -1.671, -25.0), (2.262, -1.671, -27.0), (2.27, -1.671, -25.0), (2.27, -1.671, -27.0), (1.163, -1.657, -25.0), (1.163, -1.657, -27.0), (1.163, -1.671, -25.0), (1.163, -1.671, -27.0), (1.154, -1.657, -25.0), (1.154, -1.657, -27.0), (1.154, -1.671, -25.0), (1.154, -1.671, -27.0), (0.7451, 0.619, -25.0), (0.7451, 0.619, -27.0), (2.262, 0.619, -25.0), (2.262, 0.619, -27.0), (1.162, 2.633, -25.0), (1.162, 2.633, -27.0), (1.162, 0.6328, -27.0), (1.162, 0.619, -25.0), (1.162, 0.619, -27.0), (1.162, 0.619, -25.0), (1.162, 0.619, -27.0), (0.7451, 0.6328, -27.0), (0.7451, 0.619, -27.0), (1.162, 0.6328, -27.0), (1.162, 0.619, -27.0), (2.27, -0.006897, -27.0), (2.262, -0.006896, -27.0), (2.262, -0.006896, -25.0), (2.27, -0.006896, -25.0), (1.163, -0.006896, -25.0), (1.154, -0.006896, -27.0), (1.154, -0.006896, -25.0), (1.154, -1.657, -25.0), (1.154, -1.657, -27.0), (1.154, -1.671, -25.0), (1.154, -1.671, -27.0), (1.154, -0.006896, -27.0), (1.154, -0.006896, -25.0), (-1.154, -1.657, -25.0), (-1.154, -1.657, -27.0), (-1.154, -1.671, -25.0), (-1.154, -1.671, -27.0), (-1.154, -0.006896, -27.0), (-1.154, -0.006896, -25.0), (-1.155, -1.657, -25.0), (-1.155, -1.657, -27.0), (-1.155, -1.671, -25.0), (-1.155, -1.671, -27.0), (-1.155, -0.006896, -27.0), (-1.155, -0.006896, -25.0), (-1.164, -1.657, -25.0), (-1.164, -1.657, -27.0), (-1.164, -1.671, -25.0), (-1.164, -1.671, -27.0), (-1.164, -0.006896, -27.0), (-1.164, -0.006896, -25.0), (-2.175, -1.657, -25.0), (-2.175, -1.657, -27.0), (-2.175, -1.671, -25.0), (-2.175, -1.671, -27.0), (-2.175, -0.006896, -27.0), (-2.175, -0.006896, -25.0), (-2.183, -1.657, -25.0), (-2.183, -1.657, -27.0), (-2.183, -1.671, -25.0), (-2.183, -1.671, -27.0), (-2.183, -0.006896, -27.0), (-2.183, -0.006896, -25.0), (1.154, 0.006897, -25.0), (-1.154, 0.006897, -27.0), (-1.154, 0.006897, -25.0), (-1.155, 0.006897, -27.0), (-1.164, 0.006897, -27.0), (-1.155, 0.006897, -25.0), (-1.164, 0.006897, -25.0), (-2.175, 0.006897, -25.0), (-2.175, 0.006897, -27.0), (-2.183, 0.006897, -27.0), (-2.183, 0.006897, -25.0), (-1.154, 0.6207, -25.0), (-1.155, 0.6207, -27.0), (-1.164, 0.6207, -27.0), (-1.155, 0.6207, -25.0), (-1.164, 0.6207, -25.0), (-2.175, 0.6207, -25.0), (-2.175, 0.6207, -27.0), (-2.183, 0.6207, -27.0), (-2.183, 0.6207, -25.0), (-0.1736, 2.633, 25.0), (-0.1736, 0.6328, 25.0), (-2.174, 0.6328, 25.0), (-0.1648, 2.633, 25.0), (-0.1648, 0.6328, 25.0), (0.7363, 2.633, 25.0), (0.7363, 0.6328, 25.0), (0.7451, 2.633, 25.0), (0.7451, 0.6328, 25.0), (-0.1736, 0.619, 25.0), (-2.174, 0.619, 25.0), (0.7363, 0.619, 25.0), (-0.1648, 0.619, 25.0), (1.154, -1.657, 25.0), (1.163, -1.657, 25.0), (1.163, -0.006896, 25.0), (1.154, -0.006896, 25.0), (-1.154, -0.006896, 25.0), (1.154, -0.006896, 25.0), (-1.155, -1.657, 25.0), (-1.155, -0.006896, 25.0), (-1.164, -1.657, 25.0), (-1.164, -0.006896, 25.0), (-1.154, 0.006897, 25.0), (1.154, 0.006897, 25.0), (-1.164, 0.006897, 25.0), (-1.155, 0.006897, 25.0), (-1.164, 0.6207, 25.0), (-1.155, 0.6207, 25.0), (-2.174, 2.647, -25.0), (-2.174, 2.647, -27.0), (-0.1736, 2.647, -27.0), (-0.1736, 2.647, -25.0), (-2.182, 2.647, -25.0), (-2.182, 2.647, -27.0), (-0.1648, 2.647, -25.0), (-0.1648, 2.647, -27.0), (0.7363, 2.647, -25.0), (0.7363, 2.647, -27.0), (0.7451, 2.647, -25.0), (0.7451, 2.647, -27.0), (2.262, 2.647, -25.0), (2.262, 2.647, -27.0), (1.162, 2.647, -25.0), (1.162, 2.647, -27.0), (2.27, 2.647, -25.0), (2.27, 2.647, -27.0), (-2.182, 0.619, 25.0), (-2.182, 0.6328, 25.0), (-2.174, 0.6328, 25.0), (-2.174, 2.633, 25.0), (1.162, 2.647, 25.0), (1.162, 2.633, 25.0), (-0.1736, 2.633, 25.0), (-2.182, 2.633, 25.0), (-2.182, 2.647, 25.0), (2.27, 0.619, 25.0), (2.27, 0.6328, 25.0), (-0.1648, 2.633, 25.0), (2.262, 2.647, 25.0), (2.262, 2.633, 25.0), (2.262, 0.6328, 25.0), (2.262, 0.619, 25.0), (0.7363, 2.633, 25.0), (2.27, 2.633, 25.0), (2.27, 2.647, 25.0), (0.7451, 2.633, 25.0), (-2.174, 0.619, 25.0), (2.262, -1.671, 25.0), (1.163, -1.671, 25.0), (2.27, -1.657, 25.0), (2.262, -1.657, 25.0), (2.262, -0.006896, 25.0), (2.27, -0.006896, 25.0), (2.27, -1.671, 25.0), (1.163, -1.657, 25.0), (1.154, -1.671, 25.0), (1.154, -1.657, 25.0), (1.154, -1.671, 25.0), (-1.154, -1.671, 25.0), (1.154, -1.657, 25.0), (-1.154, -1.657, 25.0), (-1.155, -1.671, 25.0), (-1.155, -1.657, 25.0), (-1.164, -1.671, 25.0), (-1.164, -1.657, 25.0), (-2.175, -1.671, 25.0), (-2.175, -1.657, 25.0), (-2.175, -0.006896, 25.0), (-2.183, -1.671, 25.0), (-2.183, -1.657, 25.0), (-2.183, -0.006896, 25.0), (-2.183, 0.006897, 25.0), (-2.175, 0.006897, 25.0), (-2.183, 0.6207, 25.0), (-2.175, 0.6207, 25.0), (-2.174, 2.647, 25.0), (-0.1736, 2.647, 25.0), (-0.1648, 2.647, 25.0), (0.7363, 2.647, 25.0), (0.7451, 2.647, 25.0), (-1.164, 0.006897, -25.0), (-1.164, 0.006897, 25.0), (0.7024, 0.619, -4.014), (0.7024, 0.6328, -4.014), (0.7024, 0.619, -25.01), (0.7024, 0.6207, -25.01), (0.6673, 0.619, -25.01), (0.6673, 0.6207, -25.01), (0.6673, 0.619, -25.0), (0.6673, 0.6328, -25.0), (0.6673, 0.6207, -25.0), (0.6673, 0.619, -4.014), (0.6673, 0.6328, -4.014), (0.7024, 0.619, -25.0), (0.7024, 0.6328, -25.0), (0.7024, 0.6207, -25.0), (1.163, -0.006896, -25.0), (1.163, 0.006897, -25.0), (1.163, -0.006896, 25.0), (1.163, 0.006897, 25.0), (0.7451, 0.6328, -25.0), (0.7451, 0.619, -25.0), (0.7451, 0.6328, 25.0), (0.7451, 0.619, 25.0), (-0.2077, 0.619, -4.014), (-0.2077, 0.6328, -4.014), (-0.2077, 0.619, -25.01), (-0.2077, 0.6207, -25.01), (-0.2428, 0.619, -25.01), (-0.2428, 0.6207, -25.01), (-0.2428, 0.619, -25.0), (-0.2428, 0.6328, -25.0), (-0.2428, 0.6207, -25.0), (-0.2428, 0.619, -4.014), (-0.2428, 0.6328, -4.014), (-0.2077, 0.619, -25.0), (-0.2077, 0.6328, -25.0), (-0.2077, 0.6207, -25.0), (-1.155, 0.5626, -4.014), (-1.164, 0.5626, -4.014), (-1.154, 0.5626, -25.01), (-1.155, 0.5626, -25.01), (-1.154, 0.5074, -25.01), (-1.155, 0.5074, -25.01), (-1.155, 0.5074, -25.0), (-1.164, 0.5074, -25.0), (-1.155, 0.5074, -4.014), (-1.164, 0.5074, -4.014), (-1.155, 0.5626, -25.0), (-1.164, 0.5626, -25.0)], [(83, 85), (89, 93), (92, 93), (91, 87), (101, 103), (102, 104), (102, 108), (107, 100), (120, 114), (117, 123), (153, 126), (164, 165), (156, 165), (279, 281), (280, 283), (277, 286), (278, 288), (310, 283), (300, 302), (305, 302), (310, 300), (163, 305), (313, 314), (315, 316)], [(4, 5, 7, 6), (1, 11, 13, 9, 15, 0, 5, 4), (2, 14, 8, 12, 10, 3, 6, 7), (14, 15, 9, 8), (8, 9, 13, 12), (10, 12, 13, 11), (20, 21, 23, 22), (16, 26, 28, 24, 30, 18, 23, 21), (19, 31, 25, 29, 27, 17, 20, 22), (24, 28, 29, 25), (25, 31, 30, 24), (26, 27, 29, 28), (59, 217, 237, 236), (56, 99, 216, 214), (115, 90, 185, 188), (41, 42, 43, 40), (47, 37, 65, 69), (80, 112, 245, 242), (34, 32, 41, 40), (34, 40, 206, 202), (64, 303, 306, 297, 308, 65, 181, 182), (151, 146, 262, 263), (40, 43, 205, 206), (42, 41, 67, 68), (145, 159, 265, 260), (59, 60, 218, 217), (36, 46, 70, 66), (60, 59, 62, 61), (57, 56, 60, 61), (44, 48, 235, 230), (171, 162, 264, 266), (66, 65, 308, 299, 301, 303, 64, 63), (63, 64, 68, 67), (65, 66, 70, 69), (110, 109, 81, 79), (32, 36, 66, 63), (54, 50, 71, 72), (61, 62, 76, 77), (111, 78, 243, 244), (47, 44, 175, 176), (133, 139, 194, 192), (57, 61, 77, 75), (41, 32, 63, 67), (81, 80, 84, 85), (211, 209, 271, 272), (109, 112, 80, 81), (146, 148, 261, 262), (162, 151, 263, 264), (92, 90, 116, 118), (209, 207, 270, 271), (75, 74, 96, 97), (72, 73, 95, 94), (60, 56, 214, 218), (73, 53, 105, 106), (90, 86, 186, 185), (77, 76, 112, 109), (35, 39, 225, 222), (75, 77, 109, 110), (150, 151, 162, 161), (90, 115, 121, 116), (91, 93, 119, 117), (124, 122, 128, 130), (122, 127, 133, 128), (58, 74, 234, 233), (132, 129, 135, 138), (127, 126, 132, 133), (126, 123, 129, 132), (123, 125, 131, 129), (207, 204, 269, 270), (86, 113, 187, 186), (33, 35, 222, 221), (131, 130, 136, 137), (144, 141, 147, 150), (39, 37, 173, 172), (144, 150, 161, 160), (151, 150, 147, 146), (146, 147, 149, 148), (62, 59, 236, 229), (42, 68, 219, 220), (143, 142, 148, 149), (139, 133, 157, 158), (168, 171, 266, 267), (138, 144, 160, 156), (132, 138, 156, 155), (168, 169, 170, 171), (167, 165, 169, 168), (128, 133, 192, 191), (161, 162, 171, 170), (160, 161, 170, 169), (142, 136, 256, 258), (172, 173, 176, 175), (177, 178, 180, 179), (178, 176, 184, 183), (173, 174, 182, 181), (186, 187, 188, 185), (191, 192, 194, 193), (33, 64, 182, 174), (37, 47, 176, 173), (37, 309, 298, 307, 304, 33, 174, 173), (54, 51, 179, 180), (190, 121, 289, 291), (134, 128, 191, 193), (44, 39, 172, 175), (154, 127, 189, 195), (50, 54, 180, 178), (51, 48, 177, 179), (113, 115, 188, 187), (166, 167, 199, 200), (48, 50, 178, 177), (65, 37, 173, 181), (69, 281, 284, 275, 286, 71, 183, 184), (158, 157, 198, 197), (47, 69, 184, 176), (50, 287, 276, 285, 282, 47, 176, 178), (139, 134, 193, 194), (71, 50, 293, 294), (201, 202, 206, 205), (202, 201, 204, 203), (203, 204, 207, 208), (208, 207, 209, 210), (210, 209, 211, 212), (216, 215, 213, 214), (214, 213, 217, 218), (212, 211, 215, 216), (201, 205, 227, 268), (45, 38, 203, 208), (38, 34, 202, 203), (118, 116, 252, 250), (49, 45, 208, 210), (84, 80, 242, 246), (134, 140, 259, 257), (52, 49, 210, 212), (92, 88, 241, 248), (99, 52, 212, 216), (226, 222, 268, 227), (221, 222, 226, 220), (224, 232, 231, 223), (229, 233, 234, 228), (232, 233, 229, 236), (232, 236, 237, 231), (221, 220, 219, 239), (245, 244, 243, 242), (242, 243, 240, 246), (240, 243, 247, 241), (241, 247, 249, 248), (228, 234, 244, 245), (250, 252, 253, 251), (256, 257, 259, 258), (254, 255, 257, 256), (259, 260, 263, 262), (258, 259, 262, 261), (263, 260, 265, 264), (264, 265, 267, 266), (225, 230, 270, 269), (235, 238, 272, 271), (238, 224, 223, 272), (222, 225, 269, 268), (230, 235, 271, 270), (98, 55, 232, 224), (159, 168, 267, 265), (215, 211, 272, 223), (122, 124, 251, 253), (64, 33, 221, 239), (68, 64, 239, 219), (78, 86, 247, 243), (43, 42, 220, 226), (48, 51, 238, 235), (217, 213, 231, 237), (148, 142, 258, 261), (213, 215, 223, 231), (128, 134, 257, 255), (136, 130, 254, 256), (74, 111, 244, 234), (116, 122, 253, 252), (55, 58, 233, 232), (205, 43, 226, 227), (112, 76, 228, 245), (90, 92, 248, 249), (204, 201, 268, 269), (51, 98, 224, 238), (76, 62, 229, 228), (140, 145, 260, 259), (130, 128, 255, 254), (86, 90, 249, 247), (82, 84, 246, 240), (39, 44, 230, 225), (69, 184, 181, 65), (184, 176, 173, 181), (139, 194, 274, 273), (195, 274, 194, 189), (130, 124, 251, 254), (289, 290, 292, 291), (121, 152, 290, 289), (152, 196, 292, 290), (196, 190, 291, 292), (294, 293, 295, 296), (183, 71, 294, 296), (50, 178, 295, 293), (178, 183, 296, 295), (282, 285, 284, 281), (276, 287, 286, 275), (303, 304, 307, 306), (297, 306, 307, 298), (298, 309, 308, 297), (312, 322, 321, 311), (317, 318, 320, 319), (311, 319, 320, 312), (127, 189, 192, 133)])
_uv = me_cubo_026.uv_layers.new(name='Mapa UV')
_uv.uv.foreach_set('vector', [0.625, 0.75, 0.625, 0.75, 0.625, 0.75, 0.625, 0.75, 0.625, 0.75, 0.625, 0.75, 0.625, 0.75, 0.625, 0.75, 0.625, 0.75, 0.625, 0.75, 0.625, 0.75, 0.625, 0.75, 0.625, 0.75, 0.625, 0.75, 0.625, 0.75, 0.625, 0.75, 0.625, 0.75, 0.625, 0.75, 0.625, 0.75, 0.625, 0.75, 0.625, 0.75, 0.625, 0.75, 0.625, 0.75, 0.625, 0.75, 0.625, 0.75, 0.625, 0.75, 0.625, 0.75, 0.625, 0.75, 0.625, 0.75, 0.625, 0.75, 0.625, 0.75, 0.625, 0.75, 0.625, 0.75, 0.625, 0.75, 0.625, 0.75, 0.625, 0.75, 0.625, 0.75, 0.625, 0.75, 0.625, 0.75, 0.625, 0.75, 0.625, 0.75, 0.625, 0.75, 0.625, 0.75, 0.625, 0.75, 0.625, 0.75, 0.625, 0.75, 0.625, 0.75, 0.625, 0.75, 0.625, 0.75, 0.625, 0.75, 0.625, 0.75, 0.625, 0.75, 0.625, 0.75, 0.625, 0.75, 0.625, 0.75, 0.625, 0.75, 0.625, 0.75, 0.625, 0.75, 0.625, 0.75, 0.625, 0.75, 0.625, 0.75, 0.625, 0.75, 0.625, 0.75, 0.625, 0.75, 0.625, 0.5, 0.625, 0.5, 0.625, 0.5, 0.625, 0.5, 0.375, 0.5, 0.375, 0.5, 0.375, 0.5, 0.375, 0.5, 0.625, 0.75, 0.625, 0.75, 0.625, 0.75, 0.625, 0.75, 0.375, 0.0, 0.625, 0.0, 0.625, 0.25, 0.375, 0.25, 0.625, 0.75, 0.625, 0.75, 0.625, 0.75, 0.625, 0.75, 0.625, 0.75, 0.625, 0.75, 0.625, 0.75, 0.625, 0.75, 0.125, 0.5, 0.125, 0.75, 0.125, 0.75, 0.125, 0.5, 0.125, 0.5, 0.125, 0.5, 0.125, 0.5, 0.125, 0.5, 0.625, 1.0, 0.625, 0.7587, 0.625, 0.7587, 0.625, 0.7543, 0.625, 0.7543, 0.625, 0.75, 0.625, 0.75, 0.625, 1.0, 0.625, 0.75, 0.625, 0.75, 0.625, 0.75, 0.625, 0.75, 0.375, 0.25, 0.625, 0.25, 0.625, 0.25, 0.375, 0.25, 0.625, 0.0, 0.375, 0.0, 0.375, 0.0, 0.625, 0.0, 0.625, 0.75, 0.625, 0.75, 0.625, 0.75, 0.625, 0.75, 0.625, 0.5, 0.375, 0.5, 0.375, 0.5, 0.625, 0.5, 0.375, 0.75, 0.375, 0.75, 0.375, 0.75, 0.375, 0.75, 0.375, 0.5, 0.625, 0.5, 0.625, 0.75, 0.375, 0.75, 0.375, 0.75, 0.375, 0.5, 0.375, 0.5, 0.375, 0.75, 0.625, 0.5, 0.625, 0.5, 0.625, 0.5, 0.625, 0.5, 0.625, 0.75, 0.625, 0.75, 0.625, 0.75, 0.625, 0.75, 0.375, 0.75, 0.625, 0.75, 0.625, 0.7543, 0.6233, 0.7543, 0.6233, 0.7587, 0.625, 0.7587, 0.625, 1.0, 0.375, 1.0, 0.375, 1.0, 0.625, 1.0, 0.625, 1.0, 0.375, 1.0, 0.625, 0.75, 0.375, 0.75, 0.375, 0.75, 0.625, 0.75, 0.375, 0.75, 0.375, 0.75, 0.375, 0.75, 0.375, 0.75, 0.125, 0.75, 0.375, 0.75, 0.375, 0.75, 0.125, 0.75, 0.625, 0.75, 0.625, 0.75, 0.625, 0.75, 0.625, 0.75, 0.375, 0.75, 0.625, 0.75, 0.625, 0.75, 0.375, 0.75, 0.625, 0.75, 0.625, 0.75, 0.625, 0.75, 0.625, 0.75, 0.625, 0.75, 0.625, 0.5, 0.625, 0.5, 0.625, 0.75, 0.625, 0.75, 0.625, 0.75, 0.625, 0.75, 0.625, 0.75, 0.375, 0.75, 0.375, 0.75, 0.375, 0.75, 0.375, 0.75, 0.125, 0.75, 0.125, 0.75, 0.125, 0.75, 0.125, 0.75, 0.375, 0.75, 0.625, 0.75, 0.625, 0.75, 0.375, 0.75, 0.625, 0.5, 0.625, 0.5, 0.625, 0.5, 0.625, 0.5, 0.375, 0.75, 0.625, 0.75, 0.625, 0.75, 0.375, 0.75, 0.625, 0.75, 0.625, 0.75, 0.625, 0.75, 0.625, 0.75, 0.625, 0.75, 0.625, 0.75, 0.625, 0.75, 0.625, 0.75, 0.625, 0.75, 0.625, 0.75, 0.625, 0.75, 0.625, 0.75, 0.625, 0.5, 0.625, 0.5, 0.625, 0.5, 0.625, 0.5, 0.375, 0.75, 0.625, 0.75, 0.625, 0.75, 0.375, 0.75, 0.625, 0.75, 0.375, 0.75, 0.375, 0.75, 0.625, 0.75, 0.375, 0.5, 0.375, 0.5, 0.375, 0.5, 0.375, 0.5, 0.375, 0.75, 0.375, 0.75, 0.375, 0.75, 0.375, 0.75, 0.625, 0.75, 0.625, 0.75, 0.625, 0.75, 0.625, 0.75, 0.375, 0.75, 0.625, 0.75, 0.625, 0.75, 0.375, 0.75, 0.875, 0.5, 0.625, 0.5, 0.625, 0.5, 0.875, 0.5, 0.375, 0.75, 0.375, 0.75, 0.375, 0.75, 0.375, 0.75, 0.375, 0.75, 0.625, 0.75, 0.625, 0.75, 0.375, 0.75, 0.625, 0.75, 0.625, 0.75, 0.625, 0.75, 0.625, 0.75, 0.375, 0.75, 0.375, 0.75, 0.375, 0.75, 0.375, 0.75, 0.625, 0.75, 0.625, 0.75, 0.625, 0.75, 0.625, 0.75, 0.625, 0.75, 0.625, 0.75, 0.625, 0.75, 0.625, 0.75, 0.625, 0.75, 0.625, 0.75, 0.625, 0.75, 0.625, 0.75, 0.375, 0.75, 0.375, 0.75, 0.375, 0.75, 0.375, 0.75, 0.625, 0.75, 0.375, 0.75, 0.375, 0.75, 0.625, 0.75, 0.375, 0.75, 0.375, 0.75, 0.375, 0.75, 0.375, 0.75, 0.375, 0.75, 0.375, 0.75, 0.375, 0.75, 0.375, 0.75, 0.625, 0.5, 0.625, 0.5, 0.625, 0.5, 0.625, 0.5, 0.625, 0.75, 0.625, 0.75, 0.625, 0.75, 0.625, 0.75, 0.875, 0.75, 0.875, 0.5, 0.875, 0.5, 0.875, 0.75, 0.375, 0.75, 0.625, 0.75, 0.625, 0.75, 0.375, 0.75, 0.375, 0.75, 0.375, 0.75, 0.375, 0.75, 0.375, 0.75, 0.625, 0.5, 0.625, 0.75, 0.625, 0.75, 0.625, 0.5, 0.375, 0.75, 0.375, 0.75, 0.375, 0.75, 0.375, 0.75, 0.625, 0.75, 0.375, 0.75, 0.375, 0.75, 0.625, 0.75, 0.625, 0.75, 0.375, 0.75, 0.375, 0.75, 0.625, 0.75, 0.625, 0.75, 0.625, 0.5, 0.625, 0.5, 0.625, 0.75, 0.625, 0.0, 0.625, 0.0, 0.625, 0.0, 0.625, 0.0, 0.375, 0.75, 0.625, 0.75, 0.625, 0.75, 0.375, 0.75, 0.625, 0.75, 0.625, 0.75, 0.625, 0.75, 0.625, 0.75, 0.625, 0.75, 0.625, 0.75, 0.625, 0.75, 0.625, 0.75, 0.375, 0.75, 0.375, 0.75, 0.375, 0.75, 0.375, 0.75, 0.375, 0.75, 0.375, 0.75, 0.375, 0.75, 0.375, 0.75, 0.625, 0.75, 0.375, 0.75, 0.375, 0.75, 0.625, 0.75, 0.625, 0.75, 0.375, 0.75, 0.375, 0.75, 0.625, 0.75, 0.625, 0.75, 0.625, 0.75, 0.625, 0.75, 0.625, 0.75, 0.375, 0.75, 0.625, 0.75, 0.625, 0.75, 0.375, 0.75, 0.375, 0.75, 0.375, 0.75, 0.375, 0.75, 0.375, 0.75, 0.625, 0.75, 0.625, 0.75, 0.625, 0.75, 0.625, 0.75, 0.625, 0.5, 0.625, 0.75, 0.625, 0.75, 0.625, 0.5, 0.625, 0.5, 0.625, 0.75, 0.625, 0.75, 0.625, 0.5, 0.625, 0.75, 0.625, 0.75, 0.625, 0.75, 0.625, 0.75, 0.625, 0.75, 0.875, 0.75, 0.875, 0.75, 0.625, 0.75, 0.625, 0.75, 0.625, 0.75, 0.625, 0.75, 0.625, 0.75, 0.625, 0.75, 0.625, 0.75, 0.625, 0.75, 0.625, 0.75, 0.875, 0.75, 0.875, 0.75, 0.875, 0.75, 0.875, 0.75, 0.625, 0.75, 0.625, 0.75, 0.625, 0.75, 0.625, 0.75, 0.625, 0.75, 0.6293, 0.75, 0.6293, 0.75, 0.6337, 0.75, 0.6337, 0.75, 0.875, 0.75, 0.875, 0.75, 0.625, 0.75, 0.625, 0.75, 0.625, 0.5, 0.625, 0.5, 0.625, 0.75, 0.0, 0.0, 0.0, 0.0, 0.0, 0.0, 0.0, 0.0, 0.625, 0.75, 0.625, 0.75, 0.625, 0.75, 0.625, 0.75, 0.625, 0.5, 0.625, 0.5, 0.625, 0.5, 0.625, 0.5, 0.625, 0.75, 0.625, 0.75, 0.625, 0.75, 0.625, 0.75, 0.625, 0.75, 0.625, 0.75, 0.625, 0.75, 0.625, 0.75, 0.625, 0.5, 0.625, 0.5, 0.625, 0.5, 0.625, 0.5, 0.625, 0.75, 0.625, 0.75, 0.625, 0.75, 0.625, 0.75, 0.625, 0.75, 0.625, 0.75, 0.625, 0.75, 0.625, 0.75, 0.625, 0.5, 0.625, 0.75, 0.625, 0.75, 0.625, 0.5, 0.625, 0.75, 0.625, 0.75, 0.625, 0.75, 0.625, 0.75, 0.625, 0.75, 0.625, 0.75, 0.625, 0.75, 0.625, 0.75, 0.625, 0.75, 0.625, 0.75, 0.625, 0.75, 0.625, 0.75, 0.625, 0.75, 0.625, 0.75, 0.625, 0.75, 0.625, 0.75, 0.625, 0.75, 0.625, 0.75, 0.625, 0.75, 0.625, 0.75, 0.625, 0.75, 0.625, 0.75, 0.625, 0.75, 0.625, 0.75, 0.625, 0.75, 0.625, 0.75, 0.625, 0.75, 0.625, 0.75, 0.625, 0.75, 0.625, 0.75, 0.625, 0.75, 0.625, 0.75, 0.625, 0.75, 0.625, 0.75, 0.625, 0.75, 0.625, 0.75, 0.625, 0.25, 0.375, 0.25, 0.375, 0.25, 0.625, 0.25, 0.375, 0.25, 0.625, 0.25, 0.625, 0.5, 0.375, 0.5, 0.375, 0.5, 0.625, 0.5, 0.625, 0.5, 0.375, 0.5, 0.375, 0.5, 0.625, 0.5, 0.625, 0.5, 0.375, 0.5, 0.375, 0.5, 0.625, 0.5, 0.625, 0.5, 0.375, 0.5, 0.375, 0.5, 0.625, 0.5, 0.625, 0.5, 0.375, 0.5, 0.375, 0.5, 0.625, 0.5, 0.625, 0.5, 0.375, 0.5, 0.375, 0.5, 0.625, 0.5, 0.625, 0.5, 0.375, 0.5, 0.625, 0.25, 0.625, 0.25, 0.625, 0.25, 0.625, 0.25, 0.375, 0.5, 0.375, 0.5, 0.375, 0.5, 0.375, 0.5, 0.375, 0.5, 0.125, 0.5, 0.125, 0.5, 0.375, 0.5, 0.625, 0.75, 0.625, 0.75, 0.625, 0.75, 0.625, 0.75, 0.375, 0.5, 0.375, 0.5, 0.375, 0.5, 0.375, 0.5, 0.625, 0.75, 0.625, 0.75, 0.625, 0.75, 0.625, 0.75, 0.625, 0.75, 0.625, 0.75, 0.625, 0.75, 0.625, 0.75, 0.375, 0.5, 0.375, 0.5, 0.375, 0.5, 0.375, 0.5, 0.625, 0.75, 0.625, 0.75, 0.625, 0.75, 0.625, 0.75, 0.375, 0.5, 0.375, 0.5, 0.375, 0.5, 0.375, 0.5, 0.875, 0.5, 0.875, 0.5, 0.875, 0.5, 0.875, 0.5, 0.875, 0.75, 0.875, 0.5, 0.875, 0.5, 0.875, 0.75, 0.625, 0.5, 0.625, 0.5, 0.625, 0.5, 0.625, 0.5, 0.625, 0.75, 0.625, 0.75, 0.625, 0.75, 0.625, 0.75, 0.625, 0.5, 0.625, 0.75, 0.625, 0.75, 0.625, 0.5, 0.625, 0.5, 0.625, 0.5, 0.625, 0.5, 0.625, 0.5, 0.875, 0.75, 0.875, 0.75, 0.875, 0.75, 0.875, 0.75, 0.625, 0.75, 0.625, 0.75, 0.625, 0.75, 0.625, 0.75, 0.625, 0.75, 0.625, 0.75, 0.625, 0.75, 0.625, 0.75, 0.625, 0.75, 0.625, 0.75, 0.625, 0.75, 0.625, 0.75, 0.625, 0.75, 0.625, 0.75, 0.625, 0.75, 0.625, 0.75, 0.625, 0.75, 0.625, 0.75, 0.625, 0.75, 0.625, 0.75, 0.625, 0.75, 0.625, 0.75, 0.625, 0.75, 0.625, 0.75, 0.625, 0.75, 0.625, 0.75, 0.625, 0.75, 0.625, 0.75, 0.625, 0.75, 0.625, 0.75, 0.625, 0.75, 0.625, 0.75, 0.625, 0.75, 0.625, 0.75, 0.625, 0.75, 0.625, 0.75, 0.625, 0.75, 0.625, 0.75, 0.625, 0.75, 0.625, 0.75, 0.625, 0.75, 0.625, 0.75, 0.625, 0.75, 0.625, 0.75, 0.625, 0.75, 0.625, 0.75, 0.625, 0.75, 0.625, 0.75, 0.625, 0.5, 0.625, 0.5, 0.625, 0.5, 0.625, 0.5, 0.625, 0.5, 0.625, 0.5, 0.625, 0.5, 0.625, 0.5, 0.625, 0.5, 0.625, 0.5, 0.625, 0.5, 0.625, 0.5, 0.875, 0.5, 0.625, 0.5, 0.625, 0.5, 0.875, 0.5, 0.625, 0.5, 0.625, 0.5, 0.625, 0.5, 0.625, 0.5, 0.625, 0.5, 0.625, 0.5, 0.625, 0.5, 0.625, 0.5, 0.625, 0.75, 0.625, 0.75, 0.625, 0.75, 0.625, 0.75, 0.625, 0.5, 0.625, 0.5, 0.625, 0.5, 0.625, 0.5, 0.625, 0.75, 0.625, 0.75, 0.625, 0.75, 0.625, 0.75, 0.875, 0.75, 0.875, 0.75, 0.875, 0.75, 0.875, 0.75, 0.625, 1.0, 0.625, 1.0, 0.625, 1.0, 0.625, 1.0, 0.625, 0.75, 0.625, 0.75, 0.625, 0.75, 0.625, 0.75, 0.625, 0.25, 0.625, 0.0, 0.625, 0.0, 0.625, 0.25, 0.625, 0.5, 0.625, 0.5, 0.625, 0.5, 0.625, 0.5, 0.625, 0.5, 0.625, 0.5, 0.625, 0.5, 0.625, 0.5, 0.625, 0.75, 0.625, 0.75, 0.625, 0.75, 0.625, 0.75, 0.625, 0.5, 0.625, 0.5, 0.625, 0.5, 0.625, 0.5, 0.625, 0.75, 0.625, 0.75, 0.625, 0.75, 0.625, 0.75, 0.625, 0.75, 0.625, 0.75, 0.625, 0.75, 0.625, 0.75, 0.625, 0.75, 0.625, 0.75, 0.625, 0.75, 0.625, 0.75, 0.625, 0.75, 0.625, 0.75, 0.625, 0.75, 0.625, 0.75, 0.625, 0.5, 0.625, 0.75, 0.625, 0.75, 0.625, 0.5, 0.625, 0.25, 0.625, 0.25, 0.625, 0.25, 0.625, 0.25, 0.625, 0.75, 0.625, 0.75, 0.625, 0.75, 0.625, 0.75, 0.625, 0.75, 0.625, 0.75, 0.625, 0.75, 0.625, 0.75, 0.625, 0.5, 0.625, 0.25, 0.625, 0.25, 0.625, 0.5, 0.625, 0.5, 0.625, 0.5, 0.625, 0.5, 0.625, 0.5, 0.625, 0.75, 0.625, 0.75, 0.625, 0.75, 0.625, 0.75, 0.625, 0.75, 0.625, 0.75, 0.625, 0.75, 0.625, 0.75, 0.625, 0.75, 0.625, 0.75, 0.625, 0.75, 0.625, 0.75, 0.625, 0.75, 0.625, 0.75, 0.625, 0.75, 0.625, 0.75, 0.625, 0.75, 0.625, 0.75, 0.625, 0.75, 0.625, 0.75, 0.625, 0.5, 0.625, 0.5, 0.625, 0.5, 0.625, 0.5, 0.625, 0.75, 0.625, 0.75, 0.625, 0.75, 0.625, 0.75, 0.625, 0.75, 0.625, 0.75, 0.625, 0.75, 0.625, 0.75, 0.625, 0.75, 0.625, 0.75, 0.625, 0.75, 0.625, 0.75, 0.625, 0.75, 0.625, 0.75, 0.625, 0.75, 0.625, 0.75, 0.625, 0.75, 0.625, 0.75, 0.625, 0.75, 0.625, 0.75, 0.625, 0.75, 0.625, 0.75, 0.625, 0.75, 0.625, 0.75, 0.625, 0.75, 0.625, 0.75, 0.625, 0.75, 0.625, 0.75, 0.0, 0.0, 0.0, 0.0, 0.0, 0.0, 0.0, 0.0, 0.0, 0.0, 0.0, 0.0, 0.0, 0.0, 0.0, 0.0, 0.625, 0.75, 0.625, 0.75, 0.625, 0.75, 0.625, 0.75, 0.625, 0.75, 0.625, 0.75, 0.625, 0.75, 0.625, 0.75, 0.625, 0.75, 0.625, 0.75, 0.625, 0.75, 0.625, 0.75, 0.625, 0.75, 0.625, 0.75, 0.625, 0.75, 0.625, 0.75, 0.625, 0.75, 0.625, 0.75, 0.625, 0.75, 0.625, 0.75, 0.625, 0.75, 0.625, 0.75, 0.625, 0.75, 0.625, 0.75, 0.625, 0.7587, 0.6337, 0.75, 0.6337, 0.75, 0.625, 0.7587, 0.625, 0.7543, 0.625, 0.7587, 0.6337, 0.75, 0.6293, 0.75, 0.6293, 0.75, 0.6293, 0.75, 0.625, 0.7543, 0.625, 0.7543, 0.625, 0.75, 0.625, 0.75, 0.625, 0.75, 0.625, 0.75, 0.625, 0.75, 0.625, 0.75, 0.625, 0.75, 0.625, 0.75, 0.625, 0.75, 0.625, 0.75, 0.625, 0.75, 0.625, 0.75, 0.625, 0.75, 0.625, 0.75, 0.625, 0.75, 0.625, 0.75])
me_cubo_026.materials.append(mat_material_paredes)
me_cubo_026.use_remesh_fix_poles = True
me_cubo_026.use_remesh_preserve_attributes = False
me_cubo_026.use_mirror_vertex_groups = False
me_cubo_026.update()
me_cubo_023 = bpy.data.meshes.new('Cubo.023')
me_cubo_023.from_pydata([(-1.0, -1.0, -1.0), (-1.0, -1.0, 1.0), (-1.0, 1.0, -1.0), (-1.0, 1.0, 1.0), (1.0, -1.0, -1.0), (1.0, -1.0, 1.0), (1.0, 1.0, -1.0), (1.0, 1.0, 1.0)], [], [(0, 1, 3, 2), (2, 3, 7, 6), (6, 7, 5, 4), (4, 5, 1, 0), (2, 6, 4, 0), (7, 3, 1, 5)])
_uv = me_cubo_023.uv_layers.new(name='Mapa UV')
_uv.uv.foreach_set('vector', [0.375, 0.0, 0.625, 0.0, 0.625, 0.25, 0.375, 0.25, 0.375, 0.25, 0.625, 0.25, 0.625, 0.5, 0.375, 0.5, 0.375, 0.5, 0.625, 0.5, 0.625, 0.75, 0.375, 0.75, 0.375, 0.75, 0.625, 0.75, 0.625, 1.0, 0.375, 1.0, 0.125, 0.5, 0.375, 0.5, 0.375, 0.75, 0.125, 0.75, 0.625, 0.5, 0.875, 0.5, 0.875, 0.75, 0.625, 0.75])
me_cubo_023.materials.append(mat_material_porta)
me_cubo_023.use_remesh_fix_poles = True
me_cubo_023.use_remesh_preserve_attributes = False
me_cubo_023.use_mirror_vertex_groups = False
me_cubo_023.update()
me_cubo_001 = bpy.data.meshes.new('Cubo.001')
me_cubo_001.from_pydata([(-1.0, -1.0, -1.0), (-1.0, -1.0, 1.0), (-1.0, 1.0, -1.0), (-1.0, 1.0, 1.0), (1.0, -1.0, -1.0), (1.0, -1.0, 1.0), (1.0, 1.0, -1.0), (1.0, 1.0, 1.0)], [], [(0, 1, 3, 2), (2, 3, 7, 6), (6, 7, 5, 4), (4, 5, 1, 0), (2, 6, 4, 0), (7, 3, 1, 5)])
_uv = me_cubo_001.uv_layers.new(name='Mapa UV')
_uv.uv.foreach_set('vector', [0.375, 0.0, 0.625, 0.0, 0.625, 0.25, 0.375, 0.25, 0.375, 0.25, 0.625, 0.25, 0.625, 0.5, 0.375, 0.5, 0.375, 0.5, 0.625, 0.5, 0.625, 0.75, 0.375, 0.75, 0.375, 0.75, 0.625, 0.75, 0.625, 1.0, 0.375, 1.0, 0.125, 0.5, 0.375, 0.5, 0.375, 0.75, 0.125, 0.75, 0.625, 0.5, 0.875, 0.5, 0.875, 0.75, 0.625, 0.75])
me_cubo_001.materials.append(mat_material_porta)
me_cubo_001.use_remesh_fix_poles = True
me_cubo_001.use_remesh_preserve_attributes = False
me_cubo_001.use_mirror_vertex_groups = False
me_cubo_001.update()
me_cubo_028 = bpy.data.meshes.new('Cubo.028')
me_cubo_028.from_pydata([(-1.0, -1.0, -1.0), (-1.0, -1.0, 1.0), (-1.0, 1.0, -1.0), (-1.0, 1.0, 1.0), (1.0, -1.0, -1.0), (1.0, -1.0, 1.0), (1.0, 1.0, -1.0), (1.0, 1.0, 1.0)], [], [(0, 1, 3, 2), (2, 3, 7, 6), (6, 7, 5, 4), (4, 5, 1, 0), (2, 6, 4, 0), (7, 3, 1, 5)])
_uv = me_cubo_028.uv_layers.new(name='Mapa UV')
_uv.uv.foreach_set('vector', [0.375, 0.0, 0.625, 0.0, 0.625, 0.25, 0.375, 0.25, 0.375, 0.25, 0.625, 0.25, 0.625, 0.5, 0.375, 0.5, 0.375, 0.5, 0.625, 0.5, 0.625, 0.75, 0.375, 0.75, 0.375, 0.75, 0.625, 0.75, 0.625, 1.0, 0.375, 1.0, 0.125, 0.5, 0.375, 0.5, 0.375, 0.75, 0.125, 0.75, 0.625, 0.5, 0.875, 0.5, 0.875, 0.75, 0.625, 0.75])
me_cubo_028.materials.append(mat_material_porta)
me_cubo_028.use_remesh_fix_poles = True
me_cubo_028.use_remesh_preserve_attributes = False
me_cubo_028.use_mirror_vertex_groups = False
me_cubo_028.update()
me_cubo_024 = bpy.data.meshes.new('Cubo.024')
me_cubo_024.from_pydata([(-1.0, -1.0, -1.0), (-1.0, -1.0, 1.0), (-1.0, 1.0, -1.0), (-1.0, 1.0, 1.0), (1.0, -1.0, -1.0), (1.0, -1.0, 1.0), (1.0, 1.0, -1.0), (1.0, 1.0, 1.0)], [], [(0, 1, 3, 2), (2, 3, 7, 6), (6, 7, 5, 4), (4, 5, 1, 0), (2, 6, 4, 0), (7, 3, 1, 5)])
_uv = me_cubo_024.uv_layers.new(name='Mapa UV')
_uv.uv.foreach_set('vector', [0.375, 0.0, 0.625, 0.0, 0.625, 0.25, 0.375, 0.25, 0.375, 0.25, 0.625, 0.25, 0.625, 0.5, 0.375, 0.5, 0.375, 0.5, 0.625, 0.5, 0.625, 0.75, 0.375, 0.75, 0.375, 0.75, 0.625, 0.75, 0.625, 1.0, 0.375, 1.0, 0.125, 0.5, 0.375, 0.5, 0.375, 0.75, 0.125, 0.75, 0.625, 0.5, 0.875, 0.5, 0.875, 0.75, 0.625, 0.75])
me_cubo_024.materials.append(mat_material_porta)
me_cubo_024.use_remesh_fix_poles = True
me_cubo_024.use_remesh_preserve_attributes = False
me_cubo_024.use_mirror_vertex_groups = False
me_cubo_024.update()
me_cubo_034 = bpy.data.meshes.new('Cubo.034')
me_cubo_034.from_pydata([(2.262, 0.619, -25.0), (2.262, -1.657, -25.0), (1.163, 0.619, -25.0), (1.163, -1.657, -25.0), (2.262, -0.006897, -25.0), (1.163, -0.006897, -25.0), (1.154, 0.006896, -25.0), (-1.154, 0.006896, -25.0), (1.154, 0.6207, -25.0), (-1.154, 0.6207, -25.0)], [], [(4, 0, 2, 5), (1, 4, 5, 3), (7, 6, 8, 9), (5, 2, 8, 6)])
_uv = me_cubo_034.uv_layers.new(name='Mapa UV')
_uv.uv.foreach_set('vector', [0.625, 0.75, 0.625, 0.75, 0.625, 0.75, 0.625, 0.75, 0.625, 0.75, 0.625, 0.75, 0.625, 0.75, 0.625, 0.75, 0.625, 0.75, 0.625, 0.75, 0.625, 0.75, 0.625, 0.75, 0.625, 0.75, 0.625, 0.75, 0.625, 0.75, 0.625, 0.75])
me_cubo_034.materials.append(mat_materialchao)
me_cubo_034.use_remesh_fix_poles = True
me_cubo_034.use_remesh_preserve_attributes = False
me_cubo_034.use_mirror_vertex_groups = False
me_cubo_034.update()
me_cubo_032 = bpy.data.meshes.new('Cubo.032')
me_cubo_032.from_pydata([(-0.1648, 2.633, -25.0), (-0.1648, 0.6328, -25.0), (0.7363, 2.633, -25.0), (0.7363, 0.6328, -25.0)], [], [(0, 1, 3, 2)])
_uv = me_cubo_032.uv_layers.new(name='Mapa UV')
_uv.uv.foreach_set('vector', [0.625, 0.5, 0.625, 0.75, 0.625, 0.75, 0.625, 0.5])
me_cubo_032.materials.append(mat_materialchao)
me_cubo_032.use_remesh_fix_poles = True
me_cubo_032.use_remesh_preserve_attributes = False
me_cubo_032.use_mirror_vertex_groups = False
me_cubo_032.update()
me_cubo_030 = bpy.data.meshes.new('Cubo.030')
me_cubo_030.from_pydata([(-1.164, -1.657, -25.0), (-1.164, -0.006897, -25.0), (-2.175, -1.657, -25.0), (-2.175, -0.006897, -25.0), (-1.164, 0.006896, -25.0), (-2.175, 0.006896, -25.0), (-1.164, 0.6207, -25.0), (-2.175, 0.6207, -25.0)], [], [(0, 1, 3, 2), (5, 4, 6, 7), (3, 1, 4, 5)])
_uv = me_cubo_030.uv_layers.new(name='Mapa UV')
_uv.uv.foreach_set('vector', [0.625, 0.75, 0.625, 0.75, 0.625, 0.75, 0.625, 0.75, 0.625, 0.75, 0.625, 0.75, 0.625, 0.75, 0.625, 0.75, 0.625, 0.75, 0.625, 0.75, 0.625, 0.75, 0.625, 0.75])
me_cubo_030.materials.append(mat_materialchao)
me_cubo_030.use_remesh_fix_poles = True
me_cubo_030.use_remesh_preserve_attributes = False
me_cubo_030.use_mirror_vertex_groups = False
me_cubo_030.update()
me_cubo_033 = bpy.data.meshes.new('Cubo.033')
me_cubo_033.from_pydata([(-2.174, 0.6328, -25.0), (-2.174, 2.633, -25.0), (-0.1736, 0.6328, -25.0), (-0.1736, 2.633, -25.0)], [], [(3, 1, 0, 2)])
_uv = me_cubo_033.uv_layers.new(name='Mapa UV')
_uv.uv.foreach_set('vector', [0.625, 0.5, 0.875, 0.5, 0.875, 0.75, 0.625, 0.75])
me_cubo_033.materials.append(mat_materialchao)
me_cubo_033.use_remesh_fix_poles = True
me_cubo_033.use_remesh_preserve_attributes = False
me_cubo_033.use_mirror_vertex_groups = False
me_cubo_033.update()
me_cubo_031 = bpy.data.meshes.new('Cubo.031')
me_cubo_031.from_pydata([(1.154, -1.657, -25.0), (1.154, -0.006897, -25.0), (-1.154, -1.657, -25.0), (-1.154, -0.006897, -25.0)], [], [(0, 1, 3, 2)])
_uv = me_cubo_031.uv_layers.new(name='Mapa UV')
_uv.uv.foreach_set('vector', [0.625, 0.75, 0.625, 0.75, 0.625, 0.75, 0.625, 0.75])
me_cubo_031.materials.append(mat_materialchao)
me_cubo_031.use_remesh_fix_poles = True
me_cubo_031.use_remesh_preserve_attributes = False
me_cubo_031.use_mirror_vertex_groups = False
me_cubo_031.update()
me_cubo_025 = bpy.data.meshes.new('Cubo.025')
me_cubo_025.from_pydata([(0.7451, 0.619, -25.0), (1.162, 0.619, -25.0), (1.162, 0.6328, -25.0), (0.7451, 0.6328, -25.0), (0.7451, 2.633, -25.0), (0.7451, 0.6328, -25.0), (2.262, 2.633, -25.0), (2.262, 0.6328, -25.0), (1.162, 0.6328, -25.0), (1.162, 2.633, -25.0), (2.262, 0.619, -25.0), (1.162, 0.619, -25.0)], [], [(9, 8, 7, 6), (4, 5, 8, 9), (8, 5, 3, 2), (2, 3, 0, 1), (7, 8, 11, 10)])
_uv = me_cubo_025.uv_layers.new(name='Mapa UV')
_uv.uv.foreach_set('vector', [0.625, 0.5, 0.625, 0.75, 0.625, 0.75, 0.625, 0.5, 0.625, 0.5, 0.625, 0.75, 0.625, 0.75, 0.625, 0.5, 0.625, 0.75, 0.625, 0.75, 0.625, 0.75, 0.625, 0.75, 0.625, 0.75, 0.625, 0.75, 0.625, 0.75, 0.625, 0.75, 0.625, 0.75, 0.625, 0.75, 0.625, 0.75, 0.625, 0.75])
me_cubo_025.materials.append(mat_materialchao)
me_cubo_025.use_remesh_fix_poles = True
me_cubo_025.use_remesh_preserve_attributes = False
me_cubo_025.use_mirror_vertex_groups = False
me_cubo_025.update()

# ---- objects
ob_camera = bpy.data.objects.new('Camera', cam_camera)
ob_player = bpy.data.objects.new('Player', me_cone)
ob_teto = bpy.data.objects.new('Teto', me_cubo_035)
ob_base = bpy.data.objects.new('Base', me_cubo_000)
ob_casa = bpy.data.objects.new('Casa', me_cubo_026)
ob_porta_001 = bpy.data.objects.new('Porta.001', me_cubo_023)
ob_porta_002 = bpy.data.objects.new('Porta.002', me_cubo_001)
ob_porta_003 = bpy.data.objects.new('Porta.003', me_cubo_028)
ob_porta_004 = bpy.data.objects.new('Porta.004', me_cubo_024)
ob_chao_000 = bpy.data.objects.new('Chao.000', me_cubo_034)
ob_chao_001 = bpy.data.objects.new('Chao.001', me_cubo_032)
ob_chao_002 = bpy.data.objects.new('Chao.002', me_cubo_030)
ob_chao_003 = bpy.data.objects.new('Chao.003', me_cubo_033)
ob_chao_004 = bpy.data.objects.new('Chao.004', me_cubo_031)
ob_chao_005 = bpy.data.objects.new('Chao.005', me_cubo_025)

# ---- transforms, parenting, visibility, modifiers, constraints
ob_camera.location = (26.89, -16.35, 87.87)
ob_camera.scale = (25.27, 25.27, 25.27)
ob_camera.lock_rotations_4d = False
ob_camera.empty_display_type = 'ARROWS'
ob_camera.color = (0.0, 0.0, 0.0, 0.0)
ob_camera.display_type = 'WIRE'
ob_camera.lineart.crease_threshold = 0.0
ob_player.location = (64.9, -45.14, 2.44)
ob_player.lineart.crease_threshold = 0.0
ob_teto.location = (26.7, -23.67, 2.6)
ob_teto.scale = (11.37, 7.25, 0.05)
ob_teto.lineart.crease_threshold = 0.0
ob_base.location = (26.7, -23.67, 2.6)
ob_base.scale = (11.37, 7.25, 0.05)
ob_base.lineart.crease_threshold = 0.0
ob_casa.location = (26.7, -23.67, 2.6)
ob_casa.scale = (11.37, 7.25, 0.05)
ob_casa.lineart.crease_threshold = 0.0
ob_porta_001.location = (42.28, -14.6, 1.149)
ob_porta_001.scale = (0.2, 0.045, 0.525)
ob_porta_001.lineart.crease_threshold = 0.0
ob_porta_002.location = (0.33, -15.92, 1.149)
ob_porta_002.rotation_euler = (0.0, 0.0, 1.571)
ob_porta_002.scale = (0.2, 0.045, 0.525)
ob_porta_002.lineart.crease_threshold = 0.0
ob_porta_003.location = (21.58, -14.6, 1.149)
ob_porta_003.scale = (0.2, 0.045, 0.525)
ob_porta_003.lineart.crease_threshold = 0.0
ob_porta_004.location = (1.56, -23.67, 1.149)
ob_porta_004.scale = (0.2, 0.045, 0.525)
ob_porta_004.lineart.crease_threshold = 0.0
ob_chao_000.location = (26.7, -23.67, 2.6)
ob_chao_000.scale = (11.37, 7.25, 0.1)
ob_chao_000.lineart.crease_threshold = 0.0
ob_chao_001.location = (26.7, -23.67, 2.6)
ob_chao_001.scale = (11.37, 7.25, 0.1)
ob_chao_001.lineart.crease_threshold = 0.0
ob_chao_002.location = (26.7, -23.67, 2.6)
ob_chao_002.scale = (11.37, 7.25, 0.1)
ob_chao_002.lineart.crease_threshold = 0.0
ob_chao_003.location = (26.7, -23.67, 2.6)
ob_chao_003.scale = (11.37, 7.25, 0.1)
ob_chao_003.lineart.crease_threshold = 0.0
ob_chao_004.location = (26.7, -23.67, 2.6)
ob_chao_004.scale = (11.37, 7.25, 0.1)
ob_chao_004.lineart.crease_threshold = 0.0
ob_chao_005.location = (26.7, -23.67, 2.6)
ob_chao_005.scale = (11.37, 7.25, 0.1)
ob_chao_005.lineart.crease_threshold = 0.0

# ---- collection membership
col_casa.objects.link(ob_camera)
col_casa.objects.link(ob_player)
col_casa.objects.link(ob_teto)
col_casa.objects.link(ob_base)
col_casa.objects.link(ob_casa)
col_portas.objects.link(ob_porta_001)
col_portas.objects.link(ob_porta_002)
col_portas.objects.link(ob_porta_003)
col_portas.objects.link(ob_porta_004)
col_chaos.objects.link(ob_chao_000)
col_chaos.objects.link(ob_chao_001)
col_chaos.objects.link(ob_chao_002)
col_chaos.objects.link(ob_chao_003)
col_chaos.objects.link(ob_chao_004)
col_chaos.objects.link(ob_chao_005)

# ---- scene / render settings (as saved in the file)
scene.camera = ob_camera
scene.frame_start = 1; scene.frame_end = 250; scene.frame_set(1)
scene.render.engine = 'BLENDER_EEVEE_NEXT'
scene.cycles.use_denoising = False
scene.cycles.samples = 128
scene.cycles.sampling_pattern = 'TABULATED_SOBOL'
scene.cycles.use_adaptive_sampling = False
scene.cycles.use_light_tree = False
scene.view_settings.view_transform = 'Filmic'
bpy.context.view_layer.update()

# ---- added for rendering (the .blend has no usable light): sun
light_auto_sun = bpy.data.lights.new('AutoSun', 'SUN')
light_auto_sun.energy = 3.0
light_auto_sun.angle = 0.0523599
ob_auto_sun = bpy.data.objects.new('AutoSun', light_auto_sun)
scene.collection.objects.link(ob_auto_sun)
ob_auto_sun.rotation_euler = (0.872665, 0.174533, 0.523599)
bpy.context.view_layer.update()
